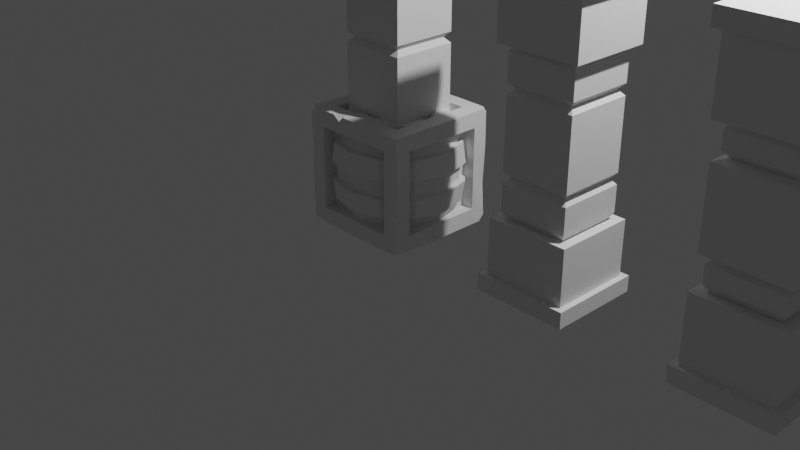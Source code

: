 # Source: 2-3._Creating_Pillars.blend  (saved by Blender 3.2.14; exported with 4.5.12 LTS)
import bpy
from mathutils import Matrix  # noqa: F401  (used for matrix-valued properties, if any)

bpy.ops.wm.read_factory_settings(use_empty=True)
scene = bpy.context.scene
scene.name = 'Scene'

# ---- collections
col_collection = bpy.data.collections.new('Collection'); scene.collection.children.link(col_collection)

# ---- world
world_world = bpy.data.worlds.new('World'); scene.world = world_world
world_world.use_nodes = True; world_world.node_tree.nodes.clear()
_N = world_world.node_tree.nodes; _L = world_world.node_tree.links
n0 = _N.new('ShaderNodeOutputWorld'); n0.name = 'World Output'; n0.location = (300, 300)
n1 = _N.new('ShaderNodeBackground'); n1.name = 'Background'; n1.location = (10, 300)
n1.inputs[0].default_value = (0.05088, 0.05088, 0.05088, 1.0)
_L.new(n1.outputs[0], n0.inputs[0])
n0.is_active_output = True
world_world.color = (0.05088, 0.05088, 0.05088)
world_world.use_sun_shadow = False
world_world.sun_shadow_jitter_overblur = 0.0

# ---- cameras
cam_camera = bpy.data.cameras.new('Camera')
cam_camera.clip_end = 100.0
cam_camera.ortho_scale = 7.314

# ---- lights
light_light = bpy.data.lights.new('Light', 'POINT')
light_light.transmission_factor = 0.0
light_light.energy = 1000.0
light_light.shadow_soft_size = 0.1
light_light.shadow_maximum_resolution = 0.006
light_light.use_absolute_resolution = True

# ---- meshes
me_cylinder = bpy.data.meshes.new('Cylinder')
me_cylinder.from_pydata([(1.776e-09, 0.3849, -0.6), (0.184, 0.3346, -0.5868), (0.1924, 0.3333, 0.6), (0.3333, 0.1924, -0.6), (0.3333, 0.1924, 0.6), (0.3896, -0.001162, -0.6084), (0.3333, -0.1924, -0.6), (0.3373, -0.1932, 0.5869), (0.1924, -0.3333, -0.6), (0.1924, -0.3333, 0.6), (-3.838e-08, -0.3849, 0.6), (-0.1924, -0.3333, -0.6), (-0.3333, -0.1924, -0.6), (-0.3333, -0.1924, 0.6), (-0.3849, 5.962e-09, -0.6), (-0.3849, 5.962e-09, 0.6), (-0.3367, 0.1905, 0.6096), (-0.1924, 0.3333, -0.6), (-0.1924, 0.3333, 0.6), (-0.3217, -0.5576, 0.2935), (-0.3365, -0.5829, 0.09451), (-0.3267, -0.5788, -0.09658), (-0.3205, -0.5552, -0.3017), (-0.5552, -0.3205, 0.3017), (-0.5829, -0.3365, 0.09451), (-0.5829, -0.3365, -0.09451), (-0.5552, -0.3205, -0.3017), (-0.6411, 8.581e-09, 0.3017), (-0.673, 9.12e-09, 0.09451), (-0.673, 9.12e-09, -0.09451), (-0.6411, 8.581e-09, -0.3017), (-0.5552, 0.3205, 0.3017), (-0.5829, 0.3365, 0.09451), (-0.5828, 0.3491, -0.0885), (-0.5552, 0.3205, -0.3017), (7.57e-10, 0.673, 0.09451), (2.809e-10, 0.6411, 0.3017), (-0.3205, 0.5552, 0.3017), (-0.3365, 0.5829, 0.09451), (2.809e-10, 0.6411, -0.3017), (-0.0169, 0.6611, -0.1067), (-0.3365, 0.5829, -0.09451), (-0.3205, 0.5552, -0.3017), (1.711e-09, 0.6148, -0.09451), (1.276e-09, 0.5857, -0.3017), (1.276e-09, 0.5857, 0.3017), (1.711e-09, 0.6148, 0.09451), (0.3074, 0.5325, 0.09451), (0.2928, 0.5072, 0.3017), (0.2928, 0.5072, -0.3017), (0.3074, 0.5325, -0.09451), (0.5325, 0.3074, 0.09451), (0.5072, 0.2928, 0.3017), (0.5072, 0.2928, -0.3017), (0.5325, 0.3074, -0.09451), (0.6148, -2.631e-08, 0.09451), (0.5857, -2.517e-08, 0.3017), (0.5857, -2.517e-08, -0.3017), (0.6148, -2.631e-08, -0.09451), (0.5325, -0.3074, 0.09451), (0.5072, -0.2928, 0.3017), (0.5072, -0.2928, -0.3017), (0.5325, -0.3074, -0.09451), (0.3074, -0.5325, 0.09451), (0.2928, -0.5072, 0.3017), (0.2928, -0.5072, -0.3017), (0.3074, -0.5325, -0.09451), (-5.204e-08, -0.6148, 0.09451), (-4.992e-08, -0.5857, 0.3017), (-4.992e-08, -0.5857, -0.3017), (-5.204e-08, -0.6148, -0.09451), (-0.3074, -0.5325, 0.09451), (-0.2928, -0.5072, 0.3017), (-0.2928, -0.5072, -0.3017), (-0.3074, -0.5325, -0.09451), (-0.5325, -0.3074, 0.09451), (-0.5072, -0.2928, 0.3017), (-0.5072, -0.2928, -0.3017), (-0.5325, -0.3074, -0.09451), (-0.6148, 7.902e-09, 0.09451), (-0.5857, 7.409e-09, 0.3017), (-0.5857, 7.409e-09, -0.3017), (-0.6148, 7.902e-09, -0.09451), (-0.5325, 0.3074, 0.09451), (-0.5072, 0.2928, 0.3017), (-0.5072, 0.2928, -0.3017), (-0.5325, 0.3074, -0.09451), (-0.3074, 0.5325, 0.09451), (-0.2928, 0.5072, 0.3017), (-0.2928, 0.5072, -0.3017), (-0.3074, 0.5325, -0.09451), (-0.004312, -0.6406, -0.2899), (-5.808e-08, -0.673, -0.09451), (-5.808e-08, -0.673, 0.09451), (-5.576e-08, -0.6411, 0.3017), (0.3205, -0.5552, -0.3017), (0.3365, -0.5829, -0.09451), (0.3365, -0.5829, 0.09451), (0.3205, -0.5552, 0.3017), (0.5552, -0.3205, -0.3017), (0.5851, -0.3291, -0.1041), (0.5829, -0.3365, 0.09451), (0.558, -0.3219, 0.29), (0.6411, -2.709e-08, -0.3017), (0.673, -2.832e-08, -0.09451), (0.673, -2.832e-08, 0.09451), (0.6411, -2.709e-08, 0.3017), (0.5552, 0.3205, -0.3017), (0.5829, 0.3365, -0.09451), (0.5829, 0.3365, 0.09451), (0.5552, 0.3205, 0.3017), (0.3334, 0.5512, -0.2902), (0.3365, 0.5829, -0.09451), (0.3365, 0.5829, 0.09451), (0.3205, 0.5552, 0.3017), (0.0, 0.5, -0.6), (0.2416, 0.4343, -0.5868), (0.2535, 0.4345, 0.5898), (0.433, 0.25, -0.6), (0.433, 0.25, 0.6), (0.5047, -0.001162, -0.6084), (0.433, -0.25, -0.6), (0.437, -0.2508, 0.5869), (0.25, -0.433, -0.6), (0.25, -0.433, 0.6), (0.001259, -0.5002, 0.5958), (-0.2459, -0.434, -0.6073), (-0.433, -0.25, -0.6), (-0.4352, -0.2496, 0.6071), (-0.5028, 0.008478, -0.5918), (-0.5, 5.962e-09, 0.6), (-0.4364, 0.2481, 0.6096), (-0.25, 0.433, -0.6), (-0.25, 0.433, 0.6), (1.776e-09, 0.3849, -0.5139), (0.1924, 0.3333, -0.5139), (0.1924, 0.3333, 0.5139), (1.776e-09, 0.3849, 0.5139), (0.3333, 0.1924, -0.5139), (0.3333, 0.1924, 0.5139), (0.3849, -1.475e-08, -0.5139), (0.3849, -1.475e-08, 0.5139), (0.3333, -0.1924, -0.5139), (0.3333, -0.1924, 0.5139), (0.1924, -0.3333, -0.5139), (0.1924, -0.3333, 0.5139), (-3.838e-08, -0.3849, -0.5139), (-3.838e-08, -0.3849, 0.5139), (-0.1924, -0.3333, -0.5139), (-0.1924, -0.3333, 0.5139), (-0.3333, -0.1924, -0.5139), (-0.3333, -0.1924, 0.5139), (-0.3849, 5.962e-09, -0.5139), (-0.3849, 5.962e-09, 0.5139), (-0.3333, 0.1924, -0.5139), (-0.3333, 0.1924, 0.5139), (-0.1924, 0.3333, -0.5139), (-0.1924, 0.3333, 0.5139), (0.3679, -0.06882, 0.5953), (0.3664, 0.06898, 0.6), (0.3849, -1.475e-08, 0.531), (0.4815, 0.06898, 0.6), (0.4827, -0.06888, 0.5964), (0.519, -2.259e-08, 0.5337), (-0.214, -0.293, 0.5988), (-0.1089, -0.3557, 0.6), (-0.1665, -0.4554, 0.5986), (-0.2717, -0.3931, 0.6011), (-0.2615, -0.453, 0.5197), (0.04022, 0.3741, 0.6), (-0.04022, 0.3741, 0.6), (1.776e-09, 0.3849, 0.5598), (-0.04022, 0.4892, 0.6), (0.04019, 0.4896, 0.5984), (1.654e-10, 0.5111, 0.5613), (-0.3432, 0.1556, -0.6), (-0.3063, 0.2194, -0.6), (-0.3333, 0.1924, -0.5631), (-0.406, 0.277, -0.6), (-0.4435, 0.2135, -0.5988), (-0.4418, 0.2551, -0.5646), (0.04993, -0.3715, -0.6), (-0.04993, -0.3715, -0.6), (-3.838e-08, -0.3849, -0.5501), (-0.04991, -0.4866, -0.6015), (0.04993, -0.4866, -0.6), (-4.471e-08, -0.5138, -0.552)], [], [(48, 117, 119, 52), (50, 47, 51, 54), (54, 51, 55, 58), (58, 55, 59, 62), (62, 59, 63, 66), (66, 63, 67, 70), (70, 67, 71, 74), (74, 71, 75, 78), (78, 75, 79, 82), (82, 79, 83, 86), (5, 6, 142, 140), (86, 83, 87, 90), (88, 133, 172, 174, 45), (164, 13, 128, 167), (43, 46, 47, 50), (41, 40, 39, 42), (84, 131, 133, 88), (178, 180, 85, 89, 132), (80, 130, 131, 84), (127, 77, 81, 129), (76, 128, 130, 80), (126, 73, 77, 127), (72, 168, 167, 128, 76), (184, 186, 69, 73, 126), (64, 124, 125, 68), (121, 61, 65, 123), (60, 122, 124, 64), (120, 57, 61, 121), (118, 53, 57, 120), (56, 163, 162, 122, 60), (116, 49, 53, 118), (132, 89, 44, 115), (90, 87, 46, 43), (84, 88, 37, 31), (61, 57, 103, 99), (79, 75, 24, 28), (58, 62, 100, 104), (76, 80, 27, 23), (53, 49, 111, 107), (71, 67, 93, 20), (89, 85, 34, 42), (50, 54, 108, 112), (68, 72, 19, 94), (86, 90, 41, 33), (63, 59, 101, 97), (81, 77, 26, 30), (60, 64, 98, 102), (78, 82, 29, 25), (55, 51, 109, 105), (73, 69, 91, 22), (46, 87, 38, 35), (52, 56, 106, 110), (70, 74, 21, 92), (65, 61, 99, 95), (83, 79, 28, 32), (88, 45, 36, 37), (62, 66, 96, 100), (115, 44, 49, 116), (37, 36, 35, 38), (33, 41, 42, 34), (31, 37, 38, 32), (29, 33, 34, 30), (27, 31, 32, 28), (25, 29, 30, 26), (23, 27, 28, 24), (21, 25, 26, 22), (19, 23, 24, 20), (92, 21, 22, 91), (94, 19, 20, 93), (96, 92, 91, 95), (98, 94, 93, 97), (100, 96, 95, 99), (102, 98, 97, 101), (104, 100, 99, 103), (106, 102, 101, 105), (108, 104, 103, 107), (110, 106, 105, 109), (112, 108, 107, 111), (114, 110, 109, 113), (40, 112, 111, 39), (36, 114, 113, 35), (66, 70, 92, 96), (48, 52, 110, 114), (87, 83, 32, 38), (69, 65, 95, 91), (51, 47, 113, 109), (74, 78, 25, 21), (56, 60, 102, 106), (43, 50, 112, 40), (90, 43, 40, 41), (77, 73, 22, 26), (59, 55, 105, 101), (82, 86, 33, 29), (64, 68, 94, 98), (49, 44, 39, 111), (85, 81, 30, 34), (67, 63, 97, 93), (45, 48, 114, 36), (44, 89, 42, 39), (72, 76, 23, 19), (54, 58, 104, 108), (47, 46, 35, 113), (75, 71, 20, 24), (57, 53, 107, 103), (80, 84, 31, 27), (1, 0, 115, 116), (171, 170, 18, 157, 137), (3, 1, 116, 118), (2, 4, 119, 117), (5, 3, 118, 120), (7, 158, 160, 141, 143), (6, 5, 120, 121), (4, 159, 161, 119), (8, 6, 121, 123), (7, 9, 124, 122), (183, 182, 11, 148, 146), (9, 10, 125, 124), (123, 65, 69, 186, 185), (13, 164, 149, 151), (12, 11, 126, 127), (68, 125, 166, 168, 72), (14, 12, 127, 129), (13, 15, 130, 128), (177, 176, 17, 156, 154), (15, 16, 131, 130), (129, 81, 85, 180, 179), (16, 18, 133, 131), (0, 17, 132, 115), (45, 174, 173, 117, 48), (136, 137, 157, 155, 153, 151, 149, 147, 145, 143, 141, 139), (134, 135, 138, 140, 142, 144, 146, 148, 150, 152, 154, 156), (18, 16, 155, 157), (11, 12, 150, 148), (52, 119, 161, 163, 56), (17, 0, 134, 156), (0, 1, 135, 134), (149, 165, 10, 147), (6, 8, 144, 142), (18, 170, 172, 133), (169, 2, 117, 173), (12, 14, 152, 150), (9, 7, 143, 145), (1, 3, 138, 135), (15, 13, 151, 153), (181, 8, 123, 185), (4, 2, 136, 139), (175, 14, 129, 179), (10, 9, 145, 147), (3, 5, 140, 138), (16, 15, 153, 155), (11, 182, 184, 126), (158, 7, 122, 162), (17, 176, 178, 132), (158, 162, 163, 160), (160, 163, 161, 159), (160, 159, 4, 139, 141), (164, 167, 168, 149), (149, 168, 166, 165), (10, 165, 166, 125), (172, 170, 171, 174), (174, 171, 169, 173), (2, 169, 171, 137, 136), (178, 176, 177, 180), (180, 177, 175, 179), (14, 175, 177, 154, 152), (184, 182, 183, 186), (186, 183, 181, 185), (8, 181, 183, 146, 144)])
_uv = me_cylinder.uv_layers.new(name='UVMap')
_uv.uv.foreach_set('vector', [0.9167, 0.8757, 0.9167, 1.0, 0.8333, 1.0, 0.8333, 0.8757, 0.9167, 0.7106, 0.9167, 0.7894, 0.8333, 0.7894, 0.8333, 0.7106, 0.8333, 0.7106, 0.8333, 0.7894, 0.75, 0.7894, 0.75, 0.7106, 0.75, 0.7106, 0.75, 0.7894, 0.6667, 0.7894, 0.6667, 0.7106, 0.6667, 0.7106, 0.6667, 0.7894, 0.5833, 0.7894, 0.5833, 0.7106, 0.5833, 0.7106, 0.5833, 0.7894, 0.5, 0.7894, 0.5, 0.7106, 0.5, 0.7106, 0.5, 0.7894, 0.4167, 0.7894, 0.4167, 0.7106, 0.4167, 0.7106, 0.4167, 0.7894, 0.3333, 0.7894, 0.3333, 0.7106, 0.3333, 0.7106, 0.3333, 0.7894, 0.25, 0.7894, 0.25, 0.7106, 0.25, 0.7106, 0.25, 0.7894, 0.1667, 0.7894, 0.1667, 0.7106, 0.9347, 0.25, 0.91, 0.1576, 0.91, 0.1576, 0.9347, 0.25, 0.1667, 0.7106, 0.1667, 0.7894, 0.08333, 0.7894, 0.08333, 0.7106, 0.08333, 0.8757, 0.08333, 1.0, 0.01341, 1.0, 7.451e-08, 0.9839, 7.451e-08, 0.8757, 0.1283, 0.1194, 0.09002, 0.1576, 0.04215, 0.13, 0.1009, 0.07125, 1.0, 0.7106, 1.0, 0.7894, 0.9167, 0.7894, 0.9167, 0.7106, 0.08333, 0.7106, 7.451e-08, 0.7106, 7.451e-08, 0.6243, 0.08333, 0.6243, 0.1667, 0.8757, 0.1667, 1.0, 0.08333, 1.0, 0.08333, 0.8757, 0.1544, 0.5, 0.1667, 0.5148, 0.1667, 0.6243, 0.08333, 0.6243, 0.08333, 0.5, 0.25, 0.8757, 0.25, 1.0, 0.1667, 1.0, 0.1667, 0.8757, 0.3333, 0.5, 0.3333, 0.6243, 0.25, 0.6243, 0.25, 0.5, 0.3333, 0.8757, 0.3333, 1.0, 0.25, 1.0, 0.25, 0.8757, 0.4167, 0.5, 0.4167, 0.6243, 0.3333, 0.6243, 0.3333, 0.5, 0.4167, 0.8757, 0.4167, 0.9666, 0.3891, 1.0, 0.3333, 1.0, 0.3333, 0.8757, 0.4831, 0.5, 0.5, 0.52, 0.5, 0.6243, 0.4167, 0.6243, 0.4167, 0.5, 0.5833, 0.8757, 0.5833, 1.0, 0.5, 1.0, 0.5, 0.8757, 0.6667, 0.5, 0.6667, 0.6243, 0.5833, 0.6243, 0.5833, 0.5, 0.6667, 0.8757, 0.6667, 1.0, 0.5833, 1.0, 0.5833, 0.8757, 0.75, 0.5, 0.75, 0.6243, 0.6667, 0.6243, 0.6667, 0.5, 0.8333, 0.5, 0.8333, 0.6243, 0.75, 0.6243, 0.75, 0.5, 0.75, 0.8757, 0.75, 0.9724, 0.7271, 1.0, 0.6667, 1.0, 0.6667, 0.8757, 0.9167, 0.5, 0.9167, 0.6243, 0.8333, 0.6243, 0.8333, 0.5, 0.08333, 0.5, 0.08333, 0.6243, 7.451e-08, 0.6243, 7.451e-08, 0.5, 0.08333, 0.7106, 0.08333, 0.7894, 7.451e-08, 0.7894, 7.451e-08, 0.7106, 0.1667, 0.8757, 0.08333, 0.8757, 0.08333, 0.8757, 0.1667, 0.8757, 0.6667, 0.6243, 0.75, 0.6243, 0.75, 0.6243, 0.6667, 0.6243, 0.25, 0.7894, 0.3333, 0.7894, 0.3333, 0.7894, 0.25, 0.7894, 0.75, 0.7106, 0.6667, 0.7106, 0.6667, 0.7106, 0.75, 0.7106, 0.3333, 0.8757, 0.25, 0.8757, 0.25, 0.8757, 0.3333, 0.8757, 0.8333, 0.6243, 0.9167, 0.6243, 0.9167, 0.6243, 0.8333, 0.6243, 0.4167, 0.7894, 0.5, 0.7894, 0.5, 0.7894, 0.4167, 0.7894, 0.08333, 0.6243, 0.1667, 0.6243, 0.1667, 0.6243, 0.08333, 0.6243, 0.9167, 0.7106, 0.8333, 0.7106, 0.8333, 0.7106, 0.9167, 0.7106, 0.5, 0.8757, 0.4167, 0.8757, 0.4167, 0.8757, 0.5, 0.8757, 0.1667, 0.7106, 0.08333, 0.7106, 0.08333, 0.7106, 0.1667, 0.7106, 0.5833, 0.7894, 0.6667, 0.7894, 0.6667, 0.7894, 0.5833, 0.7894, 0.25, 0.6243, 0.3333, 0.6243, 0.3333, 0.6243, 0.25, 0.6243, 0.6667, 0.8757, 0.5833, 0.8757, 0.5833, 0.8757, 0.6667, 0.8757, 0.3333, 0.7106, 0.25, 0.7106, 0.25, 0.7106, 0.3333, 0.7106, 0.75, 0.7894, 0.8333, 0.7894, 0.8333, 0.7894, 0.75, 0.7894, 0.4167, 0.6243, 0.5, 0.6243, 0.5, 0.6243, 0.4167, 0.6243, 7.451e-08, 0.7894, 0.08333, 0.7894, 0.08333, 0.7894, 7.451e-08, 0.7894, 0.8333, 0.8757, 0.75, 0.8757, 0.75, 0.8757, 0.8333, 0.8757, 0.5, 0.7106, 0.4167, 0.7106, 0.4167, 0.7106, 0.5, 0.7106, 0.5833, 0.6243, 0.6667, 0.6243, 0.6667, 0.6243, 0.5833, 0.6243, 0.1667, 0.7894, 0.25, 0.7894, 0.25, 0.7894, 0.1667, 0.7894, 0.08333, 0.8757, 7.451e-08, 0.8757, 7.451e-08, 0.8757, 0.08333, 0.8757, 0.6667, 0.7106, 0.5833, 0.7106, 0.5833, 0.7106, 0.6667, 0.7106, 1.0, 0.5, 1.0, 0.6243, 0.9167, 0.6243, 0.9167, 0.5, 0.08333, 0.8757, 7.451e-08, 0.8757, 7.451e-08, 0.7894, 0.08333, 0.7894, 0.1667, 0.7106, 0.08333, 0.7106, 0.08333, 0.6243, 0.1667, 0.6243, 0.1667, 0.8757, 0.08333, 0.8757, 0.08333, 0.7894, 0.1667, 0.7894, 0.25, 0.7106, 0.1667, 0.7106, 0.1667, 0.6243, 0.25, 0.6243, 0.25, 0.8757, 0.1667, 0.8757, 0.1667, 0.7894, 0.25, 0.7894, 0.3333, 0.7106, 0.25, 0.7106, 0.25, 0.6243, 0.3333, 0.6243, 0.3333, 0.8757, 0.25, 0.8757, 0.25, 0.7894, 0.3333, 0.7894, 0.4167, 0.7106, 0.3333, 0.7106, 0.3333, 0.6243, 0.4167, 0.6243, 0.4167, 0.8757, 0.3333, 0.8757, 0.3333, 0.7894, 0.4167, 0.7894, 0.5, 0.7106, 0.4167, 0.7106, 0.4167, 0.6243, 0.5, 0.6243, 0.5, 0.8757, 0.4167, 0.8757, 0.4167, 0.7894, 0.5, 0.7894, 0.5833, 0.7106, 0.5, 0.7106, 0.5, 0.6243, 0.5833, 0.6243, 0.5833, 0.8757, 0.5, 0.8757, 0.5, 0.7894, 0.5833, 0.7894, 0.6667, 0.7106, 0.5833, 0.7106, 0.5833, 0.6243, 0.6667, 0.6243, 0.6667, 0.8757, 0.5833, 0.8757, 0.5833, 0.7894, 0.6667, 0.7894, 0.75, 0.7106, 0.6667, 0.7106, 0.6667, 0.6243, 0.75, 0.6243, 0.75, 0.8757, 0.6667, 0.8757, 0.6667, 0.7894, 0.75, 0.7894, 0.8333, 0.7106, 0.75, 0.7106, 0.75, 0.6243, 0.8333, 0.6243, 0.8333, 0.8757, 0.75, 0.8757, 0.75, 0.7894, 0.8333, 0.7894, 0.9167, 0.7106, 0.8333, 0.7106, 0.8333, 0.6243, 0.9167, 0.6243, 0.9167, 0.8757, 0.8333, 0.8757, 0.8333, 0.7894, 0.9167, 0.7894, 1.0, 0.7106, 0.9167, 0.7106, 0.9167, 0.6243, 1.0, 0.6243, 1.0, 0.8757, 0.9167, 0.8757, 0.9167, 0.7894, 1.0, 0.7894, 0.5833, 0.7106, 0.5, 0.7106, 0.5, 0.7106, 0.5833, 0.7106, 0.9167, 0.8757, 0.8333, 0.8757, 0.8333, 0.8757, 0.9167, 0.8757, 0.08333, 0.7894, 0.1667, 0.7894, 0.1667, 0.7894, 0.08333, 0.7894, 0.5, 0.6243, 0.5833, 0.6243, 0.5833, 0.6243, 0.5, 0.6243, 0.8333, 0.7894, 0.9167, 0.7894, 0.9167, 0.7894, 0.8333, 0.7894, 0.4167, 0.7106, 0.3333, 0.7106, 0.3333, 0.7106, 0.4167, 0.7106, 0.75, 0.8757, 0.6667, 0.8757, 0.6667, 0.8757, 0.75, 0.8757, 1.0, 0.7106, 0.9167, 0.7106, 0.9167, 0.7106, 1.0, 0.7106, 0.08333, 0.7106, 7.451e-08, 0.7106, 7.451e-08, 0.7106, 0.08333, 0.7106, 0.3333, 0.6243, 0.4167, 0.6243, 0.4167, 0.6243, 0.3333, 0.6243, 0.6667, 0.7894, 0.75, 0.7894, 0.75, 0.7894, 0.6667, 0.7894, 0.25, 0.7106, 0.1667, 0.7106, 0.1667, 0.7106, 0.25, 0.7106, 0.5833, 0.8757, 0.5, 0.8757, 0.5, 0.8757, 0.5833, 0.8757, 0.9167, 0.6243, 1.0, 0.6243, 1.0, 0.6243, 0.9167, 0.6243, 0.1667, 0.6243, 0.25, 0.6243, 0.25, 0.6243, 0.1667, 0.6243, 0.5, 0.7894, 0.5833, 0.7894, 0.5833, 0.7894, 0.5, 0.7894, 1.0, 0.8757, 0.9167, 0.8757, 0.9167, 0.8757, 1.0, 0.8757, 7.451e-08, 0.6243, 0.08333, 0.6243, 0.08333, 0.6243, 7.451e-08, 0.6243, 0.4167, 0.8757, 0.3333, 0.8757, 0.3333, 0.8757, 0.4167, 0.8757, 0.8333, 0.7106, 0.75, 0.7106, 0.75, 0.7106, 0.8333, 0.7106, 0.9167, 0.7894, 1.0, 0.7894, 1.0, 0.7894, 0.9167, 0.7894, 0.3333, 0.7894, 0.4167, 0.7894, 0.4167, 0.7894, 0.3333, 0.7894, 0.75, 0.6243, 0.8333, 0.6243, 0.8333, 0.6243, 0.75, 0.6243, 0.25, 0.8757, 0.1667, 0.8757, 0.1667, 0.8757, 0.25, 0.8757, 0.8424, 0.41, 0.75, 0.4347, 0.75, 0.49, 0.87, 0.4578, 0.25, 0.4347, 0.2307, 0.4296, 0.1576, 0.41, 0.1576, 0.41, 0.25, 0.4347, 0.91, 0.3424, 0.8424, 0.41, 0.87, 0.4578, 0.9578, 0.37, 0.3424, 0.41, 0.41, 0.3424, 0.4578, 0.37, 0.37, 0.4578, 0.9347, 0.25, 0.91, 0.3424, 0.9578, 0.37, 0.99, 0.25, 0.41, 0.1576, 0.4259, 0.2171, 0.4347, 0.25, 0.4347, 0.25, 0.41, 0.1576, 0.91, 0.1576, 0.9347, 0.25, 0.99, 0.25, 0.9578, 0.13, 0.41, 0.3424, 0.4259, 0.2831, 0.4811, 0.2831, 0.4578, 0.37, 0.8424, 0.09002, 0.91, 0.1576, 0.9578, 0.13, 0.87, 0.04215, 0.41, 0.1576, 0.3424, 0.09002, 0.37, 0.04215, 0.4578, 0.13, 0.75, 0.06527, 0.726, 0.07169, 0.6576, 0.09002, 0.6576, 0.09002, 0.75, 0.06527, 0.3424, 0.09002, 0.25, 0.06527, 0.25, 0.01, 0.37, 0.04215, 0.5833, 0.5, 0.5833, 0.6243, 0.5, 0.6243, 0.5, 0.52, 0.5166, 0.5, 0.09002, 0.1576, 0.1283, 0.1194, 0.1576, 0.09002, 0.09002, 0.1576, 0.59, 0.1576, 0.6576, 0.09002, 0.63, 0.04215, 0.5422, 0.13, 0.5, 0.8757, 0.5, 1.0, 0.4444, 1.0, 0.4167, 0.9666, 0.4167, 0.8757, 0.5653, 0.25, 0.59, 0.1576, 0.5422, 0.13, 0.51, 0.25, 0.09002, 0.1576, 0.06527, 0.25, 0.01, 0.25, 0.04215, 0.13, 0.59, 0.3424, 0.603, 0.3553, 0.6576, 0.41, 0.6576, 0.41, 0.59, 0.3424, 0.06527, 0.25, 0.09002, 0.3424, 0.04215, 0.37, 0.01, 0.25, 0.25, 0.5, 0.25, 0.6243, 0.1667, 0.6243, 0.1667, 0.5148, 0.1793, 0.5, 0.09002, 0.3424, 0.1576, 0.41, 0.13, 0.4578, 0.04215, 0.37, 0.75, 0.4347, 0.6576, 0.41, 0.63, 0.4578, 0.75, 0.49, 1.0, 0.8757, 1.0, 0.9839, 0.9868, 1.0, 0.9167, 1.0, 0.9167, 0.8757, 0.3424, 0.41, 0.25, 0.4347, 0.1576, 0.41, 0.09002, 0.3424, 0.06527, 0.25, 0.09002, 0.1576, 0.1576, 0.09002, 0.25, 0.06527, 0.3424, 0.09002, 0.41, 0.1576, 0.4347, 0.25, 0.41, 0.3424, 0.75, 0.4347, 0.8424, 0.41, 0.91, 0.3424, 0.9347, 0.25, 0.91, 0.1576, 0.8424, 0.09002, 0.75, 0.06527, 0.6576, 0.09002, 0.59, 0.1576, 0.5653, 0.25, 0.59, 0.3424, 0.6576, 0.41, 0.1576, 0.41, 0.09002, 0.3424, 0.09002, 0.3424, 0.1576, 0.41, 0.6576, 0.09002, 0.59, 0.1576, 0.59, 0.1576, 0.6576, 0.09002, 0.8333, 0.8757, 0.8333, 1.0, 0.773, 1.0, 0.75, 0.9724, 0.75, 0.8757, 0.6576, 0.41, 0.75, 0.4347, 0.75, 0.4347, 0.6576, 0.41, 0.75, 0.4347, 0.8424, 0.41, 0.8424, 0.41, 0.75, 0.4347, 0.1576, 0.09002, 0.1977, 0.07928, 0.25, 0.06527, 0.25, 0.06527, 0.91, 0.1576, 0.8424, 0.09002, 0.8424, 0.09002, 0.91, 0.1576, 0.1576, 0.41, 0.2307, 0.4296, 0.2307, 0.4848, 0.13, 0.4578, 0.2693, 0.4296, 0.3424, 0.41, 0.37, 0.4578, 0.269, 0.4849, 0.59, 0.1576, 0.5653, 0.25, 0.5653, 0.25, 0.59, 0.1576, 0.3424, 0.09002, 0.41, 0.1576, 0.41, 0.1576, 0.3424, 0.09002, 0.8424, 0.41, 0.91, 0.3424, 0.91, 0.3424, 0.8424, 0.41, 0.06527, 0.25, 0.09002, 0.1576, 0.09002, 0.1576, 0.06527, 0.25, 0.774, 0.07169, 0.8424, 0.09002, 0.87, 0.04215, 0.774, 0.01642, 0.41, 0.3424, 0.3424, 0.41, 0.3424, 0.41, 0.41, 0.3424, 0.5853, 0.3247, 0.5653, 0.25, 0.51, 0.25, 0.5373, 0.3519, 0.25, 0.06527, 0.3424, 0.09002, 0.3424, 0.09002, 0.25, 0.06527, 0.91, 0.3424, 0.9347, 0.25, 0.9347, 0.25, 0.91, 0.3424, 0.09002, 0.3424, 0.06527, 0.25, 0.06527, 0.25, 0.09002, 0.3424, 0.6576, 0.09002, 0.726, 0.07169, 0.7256, 0.01652, 0.63, 0.04215, 0.4259, 0.2171, 0.41, 0.1576, 0.4578, 0.13, 0.4812, 0.217, 0.6576, 0.41, 0.603, 0.3553, 0.5551, 0.383, 0.63, 0.4578, 0.4259, 0.2171, 0.4812, 0.217, 0.4986, 0.249, 0.4461, 0.2586, 0.4461, 0.2586, 0.4986, 0.249, 0.4811, 0.2831, 0.4259, 0.2831, 0.4347, 0.25, 0.4259, 0.2831, 0.41, 0.3424, 0.41, 0.3424, 0.4347, 0.25, 0.1283, 0.1194, 0.1009, 0.07125, 0.1253, 0.03304, 0.1411, 0.08254, 0.1411, 0.08254, 0.1253, 0.03304, 0.1699, 0.03147, 0.1977, 0.07928, 0.25, 0.06527, 0.1977, 0.07928, 0.1699, 0.03147, 0.25, 0.01, 0.2307, 0.4848, 0.2307, 0.4296, 0.2477, 0.4369, 0.2502, 0.4953, 0.2502, 0.4953, 0.2477, 0.4369, 0.2693, 0.4296, 0.269, 0.4849, 0.3424, 0.41, 0.2693, 0.4296, 0.25, 0.4347, 0.25, 0.4347, 0.3424, 0.41, 0.5551, 0.383, 0.603, 0.3553, 0.5897, 0.3451, 0.5422, 0.37, 0.5422, 0.37, 0.5897, 0.3451, 0.5853, 0.3247, 0.5373, 0.3519, 0.5653, 0.25, 0.5853, 0.3247, 0.59, 0.3424, 0.59, 0.3424, 0.5653, 0.25, 0.7256, 0.01652, 0.726, 0.07169, 0.742, 0.05878, 0.75, 0.01, 0.75, 0.01, 0.742, 0.05878, 0.774, 0.07169, 0.774, 0.01642, 0.8424, 0.09002, 0.774, 0.07169, 0.75, 0.06527, 0.75, 0.06527, 0.8424, 0.09002])
me_cylinder.update()
me_cube = bpy.data.meshes.new('Cube')
me_cube.from_pydata([(-0.6, -0.4306, -0.4306), (-0.6, -0.4306, 0.4306), (-0.6, 0.4306, 0.4306), (-0.6, 0.4306, -0.4306), (-0.4306, 0.6, -0.4306), (-0.4306, 0.6, 0.4306), (0.4306, 0.6, 0.4306), (0.4306, 0.6, -0.4306), (0.6, 0.4306, -0.4306), (0.6, 0.4306, 0.4306), (0.6, -0.4306, 0.4306), (0.6, -0.4306, -0.4306), (0.4306, -0.6, -0.4306), (0.4306, -0.6, 0.4306), (-0.4284, -0.5975, 0.4272), (-0.4306, -0.6, -0.4306), (-0.4306, 0.4306, -0.6), (0.4306, 0.4306, -0.6), (0.4306, -0.4306, -0.6), (-0.4306, -0.4306, -0.6), (0.4306, 0.4306, 0.6), (-0.4306, 0.4306, 0.6), (-0.4306, -0.4306, 0.6), (0.4306, -0.4306, 0.6), (-0.4688, -0.4306, -0.4306), (-0.4688, -0.4306, 0.4306), (-0.4688, 0.4306, -0.4306), (-0.4688, 0.4306, 0.4306), (-0.4306, 0.4688, 0.4306), (-0.4306, 0.4688, -0.4306), (0.4306, 0.4688, -0.4306), (0.4306, 0.4688, 0.4306), (0.4688, 0.4306, 0.4306), (0.4688, 0.4306, -0.4306), (0.4688, -0.4306, -0.4306), (0.4688, -0.4306, 0.4306), (0.4306, -0.4688, 0.4306), (0.4306, -0.4688, -0.4306), (-0.4306, -0.4688, -0.4306), (-0.4306, -0.4688, 0.4306), (0.4306, 0.4306, -0.4688), (-0.4306, 0.4306, -0.4688), (-0.4306, -0.4306, -0.4688), (0.4306, -0.4306, -0.4688), (-0.4306, 0.4306, 0.4688), (0.4306, 0.4306, 0.4688), (0.4306, -0.4306, 0.4688), (-0.4306, -0.4306, 0.4688), (-0.6, 0.2, -0.6), (-0.6, -0.2, -0.6), (-0.605, -0.2015, 0.5861), (-0.6, 0.2, 0.6), (0.6, -0.2, -0.6), (0.6, 0.2, -0.6), (0.6, -0.2, 0.6), (-0.6, 0.1435, -0.4306), (-0.6, -0.1435, -0.4306), (-0.6, -0.1435, 0.4306), (-0.6, 0.1435, 0.4306), (0.6, -0.1435, -0.4306), (0.6, 0.1435, -0.4306), (0.6, 0.1435, 0.4306), (0.6, -0.1435, 0.4306), (-0.4306, 0.1435, -0.6), (-0.4306, -0.1435, -0.6), (0.4306, -0.1435, -0.6), (0.4306, 0.1435, -0.6), (0.4306, 0.1435, 0.6), (0.4306, -0.1435, 0.6), (-0.4356, -0.1451, 0.5861), (-0.4306, 0.1435, 0.6), (0.2, 0.6, -0.6), (-0.2, 0.6, -0.6), (-0.2033, 0.5989, 0.5882), (0.2, 0.6, 0.6), (-0.2, -0.6, -0.6), (0.2, -0.6, 0.6), (0.1435, 0.6, -0.4306), (-0.1435, 0.6, -0.4306), (-0.1435, 0.6, 0.4306), (0.1435, 0.6, 0.4306), (-0.1435, -0.6, -0.4306), (0.1435, -0.6, -0.4306), (0.1435, -0.6, 0.4306), (-0.1435, -0.6, 0.4306), (0.1435, 0.4306, -0.6), (-0.1435, 0.4306, -0.6), (-0.1439, -0.4216, -0.5988), (0.1435, -0.4306, -0.6), (-0.1433, 0.4275, 0.6), (0.1435, 0.4306, 0.6), (0.1435, -0.4306, 0.6), (-0.1435, -0.4306, 0.6), (0.1435, 0.4306, -0.4688), (-0.1435, 0.4306, -0.4688), (-0.1439, -0.4216, -0.4676), (0.1435, -0.4306, -0.4688), (-0.1433, 0.4275, 0.4688), (0.1435, 0.4306, 0.4688), (0.1435, -0.4306, 0.4688), (-0.1435, -0.4306, 0.4688), (-0.4688, 0.1004, -0.4306), (-0.4688, 0.1867, -0.4306), (-0.5119, 0.1435, -0.4306), (-0.447, 0.1435, -0.4306), (-0.4688, -0.1867, -0.4306), (-0.4688, -0.1004, -0.4306), (-0.5119, -0.1435, -0.4306), (-0.447, -0.1435, -0.4306), (-0.4688, -0.1004, 0.4306), (-0.4688, -0.1867, 0.4306), (-0.5119, -0.1435, 0.4306), (-0.447, -0.1435, 0.4306), (-0.4688, 0.1867, 0.4306), (-0.4688, 0.1004, 0.4306), (-0.5119, 0.1435, 0.4306), (-0.447, 0.1435, 0.4306), (0.4688, -0.1004, -0.4306), (0.4688, -0.1867, -0.4306), (0.5119, -0.1435, -0.4306), (0.447, -0.1435, -0.4306), (0.4688, 0.1867, -0.4306), (0.4688, 0.1004, -0.4306), (0.5119, 0.1435, -0.4306), (0.447, 0.1435, -0.4306), (0.4688, 0.1004, 0.4306), (0.4688, 0.1867, 0.4306), (0.5119, 0.1435, 0.4306), (0.447, 0.1435, 0.4306), (0.4688, -0.1867, 0.4306), (0.4688, -0.1004, 0.4306), (0.5119, -0.1435, 0.4306), (0.447, -0.1435, 0.4306), (-0.4306, 0.1867, -0.4688), (-0.4306, 0.1004, -0.4688), (-0.4306, 0.1435, -0.5119), (-0.4306, 0.1435, -0.4563), (-0.4306, -0.1004, -0.4688), (-0.4306, -0.1867, -0.4688), (-0.4306, -0.1435, -0.5119), (-0.4306, -0.1435, -0.4563), (0.4306, -0.1867, -0.4688), (0.4306, -0.1004, -0.4688), (0.4306, -0.1435, -0.5119), (0.4306, -0.1435, -0.4563), (0.4306, 0.1004, -0.4688), (0.4306, 0.1867, -0.4688), (0.4306, 0.1435, -0.5119), (0.4306, 0.1435, -0.4563), (0.4306, 0.1867, 0.4688), (0.4306, 0.1004, 0.4688), (0.4306, 0.1435, 0.5119), (0.4306, 0.1435, 0.4563), (0.4306, -0.1004, 0.4688), (0.4306, -0.1867, 0.4688), (0.4306, -0.1435, 0.5119), (0.4306, -0.1435, 0.4563), (-0.4306, -0.1867, 0.4688), (-0.4306, -0.1004, 0.4688), (-0.4306, -0.1435, 0.5119), (-0.4306, -0.1435, 0.4563), (-0.4306, 0.1004, 0.4688), (-0.4306, 0.1867, 0.4688), (-0.4306, 0.1435, 0.5119), (-0.4306, 0.1435, 0.4563), (0.1004, 0.4688, -0.4306), (0.1867, 0.4688, -0.4306), (0.1435, 0.5119, -0.4306), (0.1435, 0.4445, -0.4306), (-0.1867, 0.4688, -0.4306), (-0.1004, 0.4688, -0.4306), (-0.1435, 0.5119, -0.4306), (-0.1435, 0.4445, -0.4306), (-0.1004, 0.4688, 0.4306), (-0.1867, 0.4688, 0.4306), (-0.1435, 0.5119, 0.4306), (-0.1435, 0.4445, 0.4306), (0.1867, 0.4688, 0.4306), (0.1004, 0.4688, 0.4306), (0.1435, 0.5119, 0.4306), (0.1435, 0.4445, 0.4306), (-0.1004, -0.4688, -0.4306), (-0.1867, -0.4688, -0.4306), (-0.1435, -0.5119, -0.4306), (-0.1435, -0.4445, -0.4306), (0.1867, -0.4688, -0.4306), (0.1004, -0.4688, -0.4306), (0.1435, -0.5119, -0.4306), (0.1435, -0.4445, -0.4306), (0.1004, -0.4688, 0.4306), (0.1867, -0.4688, 0.4306), (0.1435, -0.5119, 0.4306), (0.1435, -0.4445, 0.4306), (-0.1867, -0.4688, 0.4306), (-0.1004, -0.4688, 0.4306), (-0.1435, -0.5119, 0.4306), (-0.1435, -0.4445, 0.4306), (-0.1435, 0.1004, 0.4688), (-0.1435, 0.1867, 0.4688), (-0.1435, 0.1435, 0.4563), (0.1435, 0.1867, 0.4688), (0.1435, 0.1004, 0.4688), (0.1435, 0.1435, 0.4563), (-0.1236, -0.2009, 0.4651), (-0.1236, -0.1146, 0.4651), (-0.1236, -0.1577, 0.4526), (0.1435, -0.1004, 0.4688), (0.1435, -0.1867, 0.4688), (0.1435, -0.1435, 0.4563), (0.127, 0.08148, -0.4738), (0.127, 0.1678, -0.4738), (0.127, 0.1246, -0.4614), (-0.1435, 0.1867, -0.4688), (-0.1435, 0.1004, -0.4688), (-0.1435, 0.1435, -0.4563), (0.1435, -0.1867, -0.4688), (0.1435, -0.1004, -0.4688), (0.1435, -0.1435, -0.4563), (-0.156, -0.0949, -0.468), (-0.156, -0.1812, -0.468), (-0.156, -0.138, -0.4555), (-0.6, -0.6, -0.2), (-0.5941, -0.5962, 0.2), (-0.6, 0.6, 0.2), (0.5962, 0.5947, 0.198), (0.5845, 0.5865, -0.1975), (0.6, -0.6, 0.2), (-0.6, -0.4306, -0.1435), (-0.5941, -0.4268, 0.1435), (-0.6, 0.4306, 0.1435), (-0.6, 0.4306, -0.1435), (-0.4306, 0.6, 0.1435), (-0.4306, 0.6, -0.1435), (0.4306, 0.6, 0.1435), (0.4215, 0.5999, -0.1435), (0.6, 0.4306, 0.1435), (0.6, 0.4306, -0.1435), (0.6, -0.4306, 0.1435), (0.6, -0.4306, -0.1435), (0.4306, -0.6, 0.1435), (0.4306, -0.6, -0.1435), (-0.4306, -0.6, -0.1435), (-0.4306, -0.6, 0.1435), (-0.4688, -0.4306, -0.1435), (-0.4718, -0.4323, 0.1435), (-0.4688, 0.4306, 0.1435), (-0.4688, 0.4306, -0.1435), (-0.4306, 0.4688, 0.1435), (-0.4306, 0.4688, -0.1435), (0.4306, 0.4688, 0.1435), (0.4215, 0.4687, -0.1435), (0.482, 0.4415, 0.1435), (0.4688, 0.4306, -0.1435), (0.4688, -0.4306, 0.1435), (0.4688, -0.4306, -0.1435), (0.4306, -0.4688, 0.1435), (0.4306, -0.4688, -0.1435), (-0.4306, -0.4688, -0.1435), (-0.4254, -0.4645, 0.1435), (0.4688, 0.1004, 0.1435), (0.4734, 0.1026, -0.1556), (0.4516, 0.1457, -0.1556), (0.447, 0.1435, 0.1435), (0.4734, 0.1888, -0.1556), (0.4688, 0.1867, 0.1435), (0.47, -0.1775, 0.1464), (0.4688, -0.1867, -0.1435), (0.447, -0.1435, -0.1435), (0.4482, -0.1343, 0.1464), (0.4688, -0.1004, -0.1435), (0.47, -0.09119, 0.1464), (-0.4647, -0.08846, 0.1435), (-0.4688, -0.1004, -0.1435), (-0.447, -0.1435, -0.1435), (-0.4429, -0.1316, 0.1435), (-0.4688, -0.1867, -0.1435), (-0.4647, -0.1747, 0.1435), (-0.4688, 0.1867, 0.1435), (-0.4677, 0.1742, -0.1404), (-0.446, 0.131, -0.1404), (-0.447, 0.1435, 0.1435), (-0.4677, 0.0879, -0.1404), (-0.4688, 0.1004, 0.1435), (0.09419, -0.4677, 0.1435), (0.1004, -0.4688, -0.1435), (0.1435, -0.4445, -0.1435), (0.1373, -0.4433, 0.1435), (0.1867, -0.4688, -0.1435), (0.1805, -0.4677, 0.1435), (-0.1867, -0.4688, 0.1435), (-0.1745, -0.4712, -0.1404), (-0.1314, -0.4469, -0.1404), (-0.1435, -0.4445, 0.1435), (-0.08824, -0.4712, -0.1404), (-0.1004, -0.4688, 0.1435), (-0.09115, 0.4687, 0.1374), (-0.1004, 0.4688, -0.1435), (-0.1435, 0.4445, -0.1435), (-0.1343, 0.4444, 0.1374), (-0.1867, 0.4688, -0.1435), (-0.1774, 0.4687, 0.1374), (0.1867, 0.4688, 0.1435), (0.1805, 0.4684, -0.1589), (0.1374, 0.4441, -0.1589), (0.1435, 0.4445, 0.1435), (0.09423, 0.4684, -0.1589), (0.1004, 0.4688, 0.1435), (0.5655, 0.5636, 0.5976), (0.5946, 0.5515, 0.5963), (0.5953, 0.5638, 0.568), (0.5945, 0.5923, 0.5566), (0.5659, 0.5934, 0.5682), (0.5538, 0.5928, 0.5973), (-0.5575, -0.5994, 0.5572), (-0.5397, -0.6, 0.6), (-0.5573, -0.5573, 0.6), (-0.6008, -0.5397, 0.5979), (-0.6, -0.5573, 0.5573), (-0.5991, -0.5994, 0.5397), (0.6, 0.5573, -0.5573), (0.6, 0.5397, -0.6), (0.5573, 0.5573, -0.6), (0.5397, 0.6, -0.6), (0.5573, 0.6, -0.5573), (0.5977, 0.598, -0.5397), (-0.5708, -0.5759, -0.5887), (-0.5622, -0.5965, -0.588), (-0.5703, -0.5967, -0.5673), (-0.5911, -0.5965, -0.5589), (-0.5916, -0.5757, -0.5677), (-0.5911, -0.568, -0.588), (-0.58, 0.58, 0.6), (-0.5718, 0.5999, 0.5992), (-0.58, 0.6, 0.58), (-0.6, 0.6, 0.5718), (-0.6, 0.58, 0.58), (-0.6, 0.5718, 0.6), (0.5816, -0.5781, 0.5925), (0.5736, -0.5979, 0.5921), (0.5812, -0.598, 0.5722), (0.6016, -0.5979, 0.5633), (0.6016, -0.5774, 0.5719), (0.6016, -0.5696, 0.5921), (-0.5776, 0.6, -0.5776), (-0.5683, 0.6, -0.6), (-0.5776, 0.5776, -0.6), (-0.6, 0.5683, -0.6), (-0.6, 0.5776, -0.5776), (-0.6, 0.6, -0.5683), (0.5643, -0.6019, -0.5683), (0.5547, -0.602, -0.5918), (0.5651, -0.5788, -0.5923), (0.5875, -0.5706, -0.5917), (0.5882, -0.5791, -0.5694), (0.5875, -0.602, -0.5594), (-0.1307, -0.6, 0.6), (-0.1781, -0.5342, 0.6), (-0.2693, -0.6, 0.6), (-0.1781, -0.6, 0.5342), (0.5982, 0.1865, 0.5572), (0.5974, 0.2328, 0.591), (0.5644, 0.187, 0.5923), (0.5979, 0.1627, 0.5912), (0.1649, -0.6, -0.6), (0.1889, -0.5667, -0.6), (0.2351, -0.6002, -0.5992), (0.1889, -0.6, -0.5667), (-0.6, 0.6, -0.1649), (-0.5667, 0.6, -0.1889), (-0.6, 0.6, -0.2351), (-0.6, 0.5667, -0.1889), (0.6, -0.6, -0.1649), (0.5667, -0.6, -0.1889), (0.5988, -0.6002, -0.235), (0.6, -0.5667, -0.1889)], [], [(9, 61, 127, 126, 32), (11, 59, 119, 118, 34), (239, 13, 36, 255), (5, 79, 175, 174, 28), (235, 9, 32, 251), (1, 57, 111, 110, 25), (356, 355, 76, 91, 92), (223, 334, 333, 5, 231), (72, 344, 343, 4, 78), (221, 328, 327, 15, 241), (73, 332, 331, 21, 89), (224, 310, 309, 9, 235), (53, 320, 319, 8, 60), (48, 346, 345, 16, 63), (75, 363, 366, 82, 81), (226, 340, 339, 13, 239), (364, 363, 75, 87, 88), (71, 322, 321, 17, 85), (76, 338, 337, 23, 91), (50, 316, 315, 22, 69), (75, 326, 325, 19, 87), (52, 352, 351, 18, 65), (323, 322, 71, 77, 7), (353, 352, 52, 59, 11), (327, 326, 75, 81, 15), (347, 346, 48, 55, 3), (333, 332, 73, 79, 5), (317, 316, 50, 57, 1), (339, 338, 76, 83, 13), (361, 360, 308, 307, 20, 67), (55, 56, 107, 106, 101, 103), (77, 78, 171, 170, 165, 167), (59, 60, 123, 122, 117, 119), (255, 36, 190, 288), (66, 65, 143, 142, 145, 147), (70, 69, 159, 158, 161, 163), (85, 17, 40, 93), (15, 81, 183, 182, 38), (13, 83, 191, 190, 36), (89, 21, 44, 97), (230, 3, 26, 246), (41, 94, 212, 133), (134, 213, 218, 137), (234, 7, 30, 250), (98, 97, 198, 200), (150, 201, 206, 153), (238, 11, 34, 254), (209, 145, 142, 216), (241, 15, 38, 257), (197, 161, 158, 204), (87, 19, 42, 95), (91, 23, 46, 99), (228, 1, 25, 244), (231, 5, 28, 247), (7, 77, 167, 166, 30), (97, 44, 162, 198), (45, 98, 200, 149), (93, 40, 146, 210), (69, 22, 47, 157, 159), (67, 20, 45, 149, 151), (65, 18, 43, 141, 143), (63, 16, 41, 133, 135), (61, 62, 131, 130, 125, 127), (62, 10, 35, 129, 131), (21, 70, 163, 162, 44), (203, 157, 47, 100), (17, 66, 147, 146, 40), (215, 141, 43, 96), (60, 8, 33, 121, 123), (265, 129, 35, 253), (56, 0, 24, 105, 107), (277, 113, 27, 245), (54, 342, 341, 10, 62), (309, 308, 360, 359, 61, 9), (51, 336, 335, 2, 58), (51, 50, 69, 70), (49, 330, 329, 0, 56), (49, 48, 63, 64), (225, 324, 323, 7, 234), (53, 52, 65, 66), (52, 53, 60, 59), (311, 310, 224, 233, 6), (54, 362, 361, 67, 68), (371, 372, 374), (48, 49, 56, 55), (319, 324, 225, 236, 8), (50, 51, 58, 57), (271, 109, 114, 282), (244, 25, 110, 276), (57, 58, 115, 114, 109, 111), (58, 2, 27, 113, 115), (259, 125, 130, 270), (251, 32, 126, 264), (138, 219, 95, 42), (219, 215, 96, 95), (64, 63, 135, 134, 137, 139), (213, 209, 216, 218), (154, 207, 99, 46), (207, 203, 100, 99), (68, 67, 151, 150, 153, 155), (201, 197, 204, 206), (22, 92, 100, 47), (92, 91, 99, 100), (18, 88, 96, 43), (88, 87, 95, 96), (83, 84, 195, 194, 189, 191), (84, 14, 39, 193, 195), (20, 90, 98, 45), (90, 89, 97, 98), (283, 189, 194, 294), (289, 193, 39, 258), (79, 80, 179, 178, 173, 175), (80, 6, 31, 177, 179), (16, 86, 94, 41), (86, 85, 93, 94), (23, 68, 155, 154, 46), (94, 93, 210, 212), (19, 64, 139, 138, 42), (82, 12, 37, 185, 187), (81, 82, 187, 186, 181, 183), (78, 4, 29, 169, 171), (301, 177, 31, 249), (222, 318, 317, 1, 228), (315, 314, 357, 356, 92, 22), (74, 312, 311, 6, 80), (74, 73, 89, 90), (372, 371, 226, 239, 240), (351, 350, 365, 364, 88, 18), (368, 367, 223, 231, 232), (72, 71, 85, 86), (329, 328, 221, 227, 0), (366, 365, 350, 349, 12, 82), (341, 340, 226, 237, 10), (358, 357, 314, 313, 14, 84), (71, 72, 78, 77), (335, 334, 223, 229, 2), (73, 74, 80, 79), (295, 173, 178, 306), (247, 28, 174, 300), (101, 104, 103), (104, 102, 103), (105, 108, 107), (108, 106, 107), (109, 112, 111), (112, 110, 111), (113, 116, 115), (116, 114, 115), (117, 120, 119), (120, 118, 119), (121, 124, 123), (124, 122, 123), (125, 128, 127), (128, 126, 127), (129, 132, 131), (132, 130, 131), (133, 136, 135), (136, 134, 135), (137, 140, 139), (140, 138, 139), (141, 144, 143), (144, 142, 143), (145, 148, 147), (148, 146, 147), (149, 152, 151), (152, 150, 151), (153, 156, 155), (156, 154, 155), (157, 160, 159), (160, 158, 159), (161, 164, 163), (164, 162, 163), (165, 168, 167), (168, 166, 167), (169, 172, 171), (172, 170, 171), (173, 176, 175), (176, 174, 175), (177, 180, 179), (180, 178, 179), (181, 184, 183), (184, 182, 183), (185, 188, 187), (188, 186, 187), (189, 192, 191), (192, 190, 191), (193, 196, 195), (196, 194, 195), (201, 150, 152, 202), (202, 152, 149, 200), (207, 154, 156, 208), (208, 156, 153, 206), (213, 134, 136, 214), (214, 136, 133, 212), (219, 138, 140, 220), (220, 140, 137, 218), (260, 122, 124, 261), (261, 124, 121, 263), (266, 118, 120, 267), (267, 120, 117, 269), (272, 106, 108, 273), (273, 108, 105, 275), (278, 102, 104, 279), (279, 104, 101, 281), (161, 197, 199, 164), (164, 199, 198, 162), (197, 201, 202, 199), (199, 202, 200, 198), (157, 203, 205, 160), (160, 205, 204, 158), (203, 207, 208, 205), (205, 208, 206, 204), (145, 209, 211, 148), (148, 211, 210, 146), (209, 213, 214, 211), (211, 214, 212, 210), (141, 215, 217, 144), (144, 217, 216, 142), (215, 219, 220, 217), (217, 220, 218, 216), (284, 186, 188, 285), (285, 188, 185, 287), (290, 182, 184, 291), (291, 184, 181, 293), (296, 170, 172, 297), (297, 172, 169, 299), (302, 166, 168, 303), (303, 168, 165, 305), (3, 55, 103, 102, 26), (180, 304, 306, 178), (304, 303, 305, 306), (177, 301, 304, 180), (301, 302, 303, 304), (176, 298, 300, 174), (298, 297, 299, 300), (173, 295, 298, 176), (295, 296, 297, 298), (196, 292, 294, 194), (292, 291, 293, 294), (193, 289, 292, 196), (289, 290, 291, 292), (192, 286, 288, 190), (286, 285, 287, 288), (189, 283, 286, 192), (283, 284, 285, 286), (116, 280, 282, 114), (280, 279, 281, 282), (113, 277, 280, 116), (277, 278, 279, 280), (112, 274, 276, 110), (274, 273, 275, 276), (109, 271, 274, 112), (271, 272, 273, 274), (132, 268, 270, 130), (268, 267, 269, 270), (129, 265, 268, 132), (265, 266, 267, 268), (128, 262, 264, 126), (262, 261, 263, 264), (125, 259, 262, 128), (259, 260, 261, 262), (29, 248, 299, 169), (248, 247, 300, 299), (170, 296, 305, 165), (296, 295, 306, 305), (166, 302, 250, 30), (302, 301, 249, 250), (182, 290, 257, 38), (290, 289, 258, 257), (186, 284, 293, 181), (284, 283, 294, 293), (33, 252, 263, 121), (252, 251, 264, 263), (122, 260, 269, 117), (260, 259, 270, 269), (24, 243, 275, 105), (243, 244, 276, 275), (106, 272, 281, 101), (272, 271, 282, 281), (102, 278, 246, 26), (278, 277, 245, 246), (118, 266, 254, 34), (266, 265, 253, 254), (4, 232, 248, 29), (232, 231, 247, 248), (0, 227, 243, 24), (227, 228, 244, 243), (14, 242, 258, 39), (242, 241, 257, 258), (10, 237, 253, 35), (237, 238, 254, 253), (6, 233, 249, 31), (233, 234, 250, 249), (2, 229, 245, 27), (229, 230, 246, 245), (37, 256, 287, 185), (256, 255, 288, 287), (355, 356, 358), (222, 221, 241, 242), (223, 367, 370, 230, 229), (349, 354, 373, 372, 240, 12), (374, 373, 354, 353, 11, 238), (321, 320, 53, 66, 17), (225, 224, 235, 236), (224, 225, 234, 233), (345, 344, 72, 86, 16), (343, 348, 369, 368, 232, 4), (337, 342, 54, 68, 23), (370, 369, 348, 347, 3, 230), (331, 336, 51, 70, 21), (221, 222, 228, 227), (8, 236, 252, 33), (236, 235, 251, 252), (12, 240, 256, 37), (240, 239, 255, 256), (307, 308, 309, 310, 311, 312), (307, 312, 74, 90, 20), (313, 314, 315, 316, 317, 318), (319, 320, 321, 322, 323, 324), (313, 318, 222, 242, 14), (325, 326, 327, 328, 329, 330), (331, 332, 333, 334, 335, 336), (337, 338, 339, 340, 341, 342), (325, 330, 49, 64, 19), (343, 344, 345, 346, 347, 348), (349, 350, 351, 352, 353, 354), (226, 371, 374, 238, 237), (356, 357, 358), (76, 355, 358, 84, 83), (359, 360, 361), (364, 365, 366), (368, 369, 370), (372, 373, 374), (359, 362, 54, 62, 61), (363, 364, 366), (367, 368, 370), (362, 359, 361)])
_uv = me_cube.uv_layers.new(name='UVMap')
_uv.uv.foreach_set('vector', [0.5897, 0.5353, 0.5897, 0.5951, 0.5897, 0.5951, 0.5897, 0.5861, 0.5897, 0.5353, 0.4103, 0.7147, 0.4103, 0.6549, 0.4103, 0.6549, 0.4103, 0.6639, 0.4103, 0.7147, 0.5299, 0.7853, 0.5897, 0.7853, 0.5897, 0.7853, 0.5299, 0.7853, 0.5897, 0.2853, 0.5897, 0.3451, 0.5897, 0.3451, 0.5897, 0.3361, 0.5897, 0.2853, 0.5299, 0.5353, 0.5897, 0.5353, 0.5897, 0.5353, 0.5299, 0.5353, 0.5897, 0.0353, 0.5897, 0.0951, 0.5897, 0.0951, 0.5897, 0.08611, 0.5897, 0.0353, 0.7871, 0.7363, 0.7772, 0.75, 0.7083, 0.75, 0.7201, 0.7147, 0.7799, 0.7147, 0.5417, 0.25, 0.6191, 0.25, 0.6208, 0.2542, 0.5897, 0.2853, 0.5299, 0.2853, 0.375, 0.3333, 0.375, 0.2566, 0.3797, 0.2547, 0.4103, 0.2853, 0.4103, 0.3451, 0.4583, 1.0, 0.3811, 1.0, 0.3795, 0.9955, 0.4103, 0.9647, 0.4701, 0.9647, 0.7917, 0.5, 0.8691, 0.5, 0.8708, 0.5042, 0.8397, 0.5353, 0.7799, 0.5353, 0.5417, 0.5, 0.6165, 0.5, 0.6188, 0.5062, 0.5897, 0.5353, 0.5299, 0.5353, 0.375, 0.5833, 0.375, 0.5126, 0.3839, 0.5089, 0.4103, 0.5353, 0.4103, 0.5951, 0.125, 0.5833, 0.125, 0.5066, 0.1297, 0.5047, 0.1603, 0.5353, 0.1603, 0.5951, 0.375, 0.9167, 0.375, 0.8406, 0.3819, 0.8356, 0.4103, 0.8451, 0.4103, 0.9049, 0.5417, 0.75, 0.619, 0.75, 0.6208, 0.7542, 0.5897, 0.7853, 0.5299, 0.7853, 0.2894, 0.7431, 0.2844, 0.75, 0.2083, 0.75, 0.2201, 0.7147, 0.2799, 0.7147, 0.2917, 0.5, 0.3624, 0.5, 0.3661, 0.5089, 0.3397, 0.5353, 0.2799, 0.5353, 0.7083, 0.75, 0.6309, 0.75, 0.6292, 0.7458, 0.6603, 0.7147, 0.7201, 0.7147, 0.875, 0.6667, 0.875, 0.7374, 0.8661, 0.7411, 0.8397, 0.7147, 0.8397, 0.6549, 0.2083, 0.75, 0.131, 0.75, 0.1293, 0.7457, 0.1603, 0.7147, 0.2201, 0.7147, 0.375, 0.6667, 0.375, 0.7434, 0.3702, 0.7452, 0.3397, 0.7147, 0.3397, 0.6549, 0.3839, 0.4911, 0.375, 0.4874, 0.375, 0.4167, 0.4103, 0.4049, 0.4103, 0.4647, 0.3798, 0.7452, 0.375, 0.7434, 0.375, 0.6667, 0.4103, 0.6549, 0.4103, 0.7147, 0.3795, 0.9955, 0.375, 0.994, 0.375, 0.9167, 0.4103, 0.9049, 0.4103, 0.9647, 0.3797, 0.2453, 0.375, 0.2434, 0.375, 0.1667, 0.4103, 0.1549, 0.4103, 0.2147, 0.6208, 0.2542, 0.625, 0.2559, 0.625, 0.3333, 0.5897, 0.3451, 0.5897, 0.2853, 0.6161, 0.00889, 0.625, 0.01261, 0.625, 0.08333, 0.5897, 0.0951, 0.5897, 0.0353, 0.6208, 0.7542, 0.625, 0.7559, 0.625, 0.8333, 0.5897, 0.8451, 0.5897, 0.7853, 0.632, 0.5857, 0.625, 0.5759, 0.625, 0.5086, 0.6312, 0.5062, 0.6603, 0.5353, 0.6603, 0.5951, 0.4103, 0.1549, 0.4103, 0.0951, 0.4103, 0.0951, 0.4103, 0.1041, 0.4103, 0.1459, 0.4103, 0.1549, 0.4103, 0.4049, 0.4103, 0.3451, 0.4103, 0.3451, 0.4103, 0.3541, 0.4103, 0.3959, 0.4103, 0.4049, 0.4103, 0.6549, 0.4103, 0.5951, 0.4103, 0.5951, 0.4103, 0.6041, 0.4103, 0.6459, 0.4103, 0.6549, 0.5299, 0.7853, 0.5897, 0.7853, 0.5897, 0.8361, 0.5299, 0.8361, 0.3397, 0.5951, 0.3397, 0.6549, 0.3397, 0.6549, 0.3397, 0.6459, 0.3397, 0.6041, 0.3397, 0.5951, 0.8397, 0.5951, 0.8397, 0.6549, 0.8397, 0.6549, 0.8397, 0.6459, 0.8397, 0.6041, 0.8397, 0.5951, 0.2799, 0.5353, 0.3397, 0.5353, 0.3397, 0.5353, 0.2799, 0.5353, 0.4103, 0.9647, 0.4103, 0.9049, 0.4103, 0.9049, 0.4103, 0.9139, 0.4103, 0.9647, 0.5897, 0.7853, 0.5897, 0.8451, 0.5897, 0.8451, 0.5897, 0.8361, 0.5897, 0.7853, 0.7799, 0.5353, 0.8397, 0.5353, 0.8397, 0.5353, 0.7799, 0.5353, 0.4701, 0.2147, 0.4103, 0.2147, 0.4103, 0.2147, 0.4701, 0.2147, 0.1603, 0.5353, 0.2201, 0.5353, 0.2201, 0.5861, 0.1603, 0.5861, 0.1603, 0.6041, 0.2201, 0.6041, 0.2201, 0.6459, 0.1603, 0.6459, 0.4701, 0.4647, 0.4103, 0.4647, 0.4103, 0.4647, 0.4701, 0.4647, 0.7201, 0.5353, 0.7799, 0.5353, 0.7799, 0.5861, 0.7201, 0.5861, 0.6603, 0.6041, 0.7201, 0.6041, 0.7201, 0.6459, 0.6603, 0.6459, 0.4701, 0.7147, 0.4103, 0.7147, 0.4103, 0.7147, 0.4701, 0.7147, 0.2799, 0.6041, 0.3397, 0.6041, 0.3397, 0.6459, 0.2799, 0.6459, 0.4701, 0.9647, 0.4103, 0.9647, 0.4103, 0.9647, 0.4701, 0.9647, 0.7799, 0.6041, 0.8397, 0.6041, 0.8397, 0.6459, 0.7799, 0.6459, 0.2201, 0.7147, 0.1603, 0.7147, 0.1603, 0.7147, 0.2201, 0.7147, 0.7201, 0.7147, 0.6603, 0.7147, 0.6603, 0.7147, 0.7201, 0.7147, 0.5299, 0.0353, 0.5897, 0.0353, 0.5897, 0.0353, 0.5299, 0.0353, 0.5299, 0.2853, 0.5897, 0.2853, 0.5897, 0.2853, 0.5299, 0.2853, 0.4103, 0.4647, 0.4103, 0.4049, 0.4103, 0.4049, 0.4103, 0.4139, 0.4103, 0.4647, 0.7799, 0.5353, 0.8397, 0.5353, 0.8397, 0.5861, 0.7799, 0.5861, 0.6603, 0.5353, 0.7201, 0.5353, 0.7201, 0.5861, 0.6603, 0.5861, 0.2799, 0.5353, 0.3397, 0.5353, 0.3397, 0.5861, 0.2799, 0.5861, 0.8397, 0.6549, 0.8397, 0.7147, 0.8397, 0.7147, 0.8397, 0.6639, 0.8397, 0.6549, 0.6603, 0.5951, 0.6603, 0.5353, 0.6603, 0.5353, 0.6603, 0.5861, 0.6603, 0.5951, 0.3397, 0.6549, 0.3397, 0.7147, 0.3397, 0.7147, 0.3397, 0.6639, 0.3397, 0.6549, 0.1603, 0.5951, 0.1603, 0.5353, 0.1603, 0.5353, 0.1603, 0.5861, 0.1603, 0.5951, 0.5897, 0.5951, 0.5897, 0.6549, 0.5897, 0.6549, 0.5897, 0.6459, 0.5897, 0.6041, 0.5897, 0.5951, 0.5897, 0.6549, 0.5897, 0.7147, 0.5897, 0.7147, 0.5897, 0.6639, 0.5897, 0.6549, 0.8397, 0.5353, 0.8397, 0.5951, 0.8397, 0.5951, 0.8397, 0.5861, 0.8397, 0.5353, 0.7799, 0.6639, 0.8397, 0.6639, 0.8397, 0.7147, 0.7799, 0.7147, 0.3397, 0.5353, 0.3397, 0.5951, 0.3397, 0.5951, 0.3397, 0.5861, 0.3397, 0.5353, 0.2799, 0.6639, 0.3397, 0.6639, 0.3397, 0.7147, 0.2799, 0.7147, 0.4103, 0.5951, 0.4103, 0.5353, 0.4103, 0.5353, 0.4103, 0.5861, 0.4103, 0.5951, 0.5299, 0.6639, 0.5897, 0.6639, 0.5897, 0.7147, 0.5299, 0.7147, 0.4103, 0.0951, 0.4103, 0.0353, 0.4103, 0.0353, 0.4103, 0.08611, 0.4103, 0.0951, 0.5299, 0.1639, 0.5897, 0.1639, 0.5897, 0.2147, 0.5299, 0.2147, 0.625, 0.6667, 0.625, 0.7441, 0.6207, 0.7457, 0.5897, 0.7147, 0.5897, 0.6549, 0.6188, 0.5062, 0.625, 0.5086, 0.625, 0.5759, 0.6177, 0.5858, 0.5897, 0.5951, 0.5897, 0.5353, 0.625, 0.1667, 0.625, 0.2441, 0.6208, 0.2458, 0.5897, 0.2147, 0.5897, 0.1549, 0.875, 0.5833, 0.875, 0.6667, 0.8397, 0.6549, 0.8397, 0.5951, 0.375, 0.08333, 0.375, 0.005933, 0.3794, 0.004369, 0.4103, 0.0353, 0.4103, 0.0951, 0.125, 0.6667, 0.125, 0.5833, 0.1603, 0.5951, 0.1603, 0.6549, 0.4583, 0.5, 0.3875, 0.5, 0.3839, 0.4911, 0.4103, 0.4647, 0.4701, 0.4647, 0.375, 0.5833, 0.375, 0.6667, 0.3397, 0.6549, 0.3397, 0.5951, 0.375, 0.6667, 0.375, 0.5833, 0.4103, 0.5951, 0.4103, 0.6549, 0.6189, 0.4939, 0.6165, 0.5, 0.5417, 0.5, 0.5299, 0.4647, 0.5897, 0.4647, 0.625, 0.6667, 0.625, 0.5907, 0.632, 0.5857, 0.6603, 0.5951, 0.6603, 0.6549, 0.4656, 0.75, 0.4606, 0.7569, 0.4606, 0.7431, 0.375, 0.1667, 0.375, 0.08333, 0.4103, 0.0951, 0.4103, 0.1549, 0.3839, 0.5089, 0.3875, 0.5, 0.4583, 0.5, 0.4701, 0.5353, 0.4103, 0.5353, 0.625, 0.08333, 0.625, 0.1667, 0.5897, 0.1549, 0.5897, 0.0951, 0.5299, 0.1041, 0.5897, 0.1041, 0.5897, 0.1459, 0.5299, 0.1459, 0.5299, 0.0353, 0.5897, 0.0353, 0.5897, 0.08611, 0.5299, 0.08611, 0.5897, 0.0951, 0.5897, 0.1549, 0.5897, 0.1549, 0.5897, 0.1459, 0.5897, 0.1041, 0.5897, 0.0951, 0.5897, 0.1549, 0.5897, 0.2147, 0.5897, 0.2147, 0.5897, 0.1639, 0.5897, 0.1549, 0.5299, 0.6041, 0.5897, 0.6041, 0.5897, 0.6459, 0.5299, 0.6459, 0.5299, 0.5353, 0.5897, 0.5353, 0.5897, 0.5861, 0.5299, 0.5861, 0.1603, 0.6639, 0.2201, 0.6639, 0.2201, 0.7147, 0.1603, 0.7147, 0.2201, 0.6639, 0.2799, 0.6639, 0.2799, 0.7147, 0.2201, 0.7147, 0.1603, 0.6549, 0.1603, 0.5951, 0.1603, 0.5951, 0.1603, 0.6041, 0.1603, 0.6459, 0.1603, 0.6549, 0.2201, 0.6041, 0.2799, 0.6041, 0.2799, 0.6459, 0.2201, 0.6459, 0.6603, 0.6639, 0.7201, 0.6639, 0.7201, 0.7147, 0.6603, 0.7147, 0.7201, 0.6639, 0.7799, 0.6639, 0.7799, 0.7147, 0.7201, 0.7147, 0.6603, 0.6549, 0.6603, 0.5951, 0.6603, 0.5951, 0.6603, 0.6041, 0.6603, 0.6459, 0.6603, 0.6549, 0.7201, 0.6041, 0.7799, 0.6041, 0.7799, 0.6459, 0.7201, 0.6459, 0.8397, 0.7147, 0.7799, 0.7147, 0.7799, 0.7147, 0.8397, 0.7147, 0.7799, 0.7147, 0.7201, 0.7147, 0.7201, 0.7147, 0.7799, 0.7147, 0.3397, 0.7147, 0.2799, 0.7147, 0.2799, 0.7147, 0.3397, 0.7147, 0.2799, 0.7147, 0.2201, 0.7147, 0.2201, 0.7147, 0.2799, 0.7147, 0.5897, 0.8451, 0.5897, 0.9049, 0.5897, 0.9049, 0.5897, 0.8959, 0.5897, 0.8541, 0.5897, 0.8451, 0.5897, 0.9049, 0.5897, 0.9647, 0.5897, 0.9647, 0.5897, 0.9139, 0.5897, 0.9049, 0.6603, 0.5353, 0.7201, 0.5353, 0.7201, 0.5353, 0.6603, 0.5353, 0.7201, 0.5353, 0.7799, 0.5353, 0.7799, 0.5353, 0.7201, 0.5353, 0.5299, 0.8541, 0.5897, 0.8541, 0.5897, 0.8959, 0.5299, 0.8959, 0.5299, 0.9139, 0.5897, 0.9139, 0.5897, 0.9647, 0.5299, 0.9647, 0.5897, 0.3451, 0.5897, 0.4049, 0.5897, 0.4049, 0.5897, 0.3959, 0.5897, 0.3541, 0.5897, 0.3451, 0.5897, 0.4049, 0.5897, 0.4647, 0.5897, 0.4647, 0.5897, 0.4139, 0.5897, 0.4049, 0.1603, 0.5353, 0.2201, 0.5353, 0.2201, 0.5353, 0.1603, 0.5353, 0.2201, 0.5353, 0.2799, 0.5353, 0.2799, 0.5353, 0.2201, 0.5353, 0.6603, 0.7147, 0.6603, 0.6549, 0.6603, 0.6549, 0.6603, 0.6639, 0.6603, 0.7147, 0.2201, 0.5353, 0.2799, 0.5353, 0.2799, 0.5861, 0.2201, 0.5861, 0.1603, 0.7147, 0.1603, 0.6549, 0.1603, 0.6549, 0.1603, 0.6639, 0.1603, 0.7147, 0.4103, 0.8451, 0.4103, 0.7853, 0.4103, 0.7853, 0.4103, 0.8361, 0.4103, 0.8451, 0.4103, 0.9049, 0.4103, 0.8451, 0.4103, 0.8451, 0.4103, 0.8541, 0.4103, 0.8959, 0.4103, 0.9049, 0.4103, 0.3451, 0.4103, 0.2853, 0.4103, 0.2853, 0.4103, 0.3361, 0.4103, 0.3451, 0.5299, 0.4139, 0.5897, 0.4139, 0.5897, 0.4647, 0.5299, 0.4647, 0.5417, 0.0, 0.6124, 0.0, 0.6161, 0.00889, 0.5897, 0.0353, 0.5299, 0.0353, 0.8661, 0.7411, 0.8624, 0.75, 0.8061, 0.75, 0.7871, 0.7363, 0.7799, 0.7147, 0.8397, 0.7147, 0.625, 0.4167, 0.625, 0.4915, 0.6189, 0.4939, 0.5897, 0.4647, 0.5897, 0.4049, 0.7083, 0.5, 0.7917, 0.5, 0.7799, 0.5353, 0.7201, 0.5353, 0.4606, 0.7569, 0.4656, 0.75, 0.5417, 0.75, 0.5299, 0.7853, 0.4701, 0.7853, 0.3702, 0.7452, 0.3682, 0.75, 0.2992, 0.75, 0.2894, 0.7431, 0.2799, 0.7147, 0.3397, 0.7147, 0.4606, 0.2569, 0.4656, 0.25, 0.5417, 0.25, 0.5299, 0.2853, 0.4701, 0.2853, 0.2083, 0.5, 0.2917, 0.5, 0.2799, 0.5353, 0.2201, 0.5353, 0.3794, 0.004369, 0.3811, 0.0, 0.4583, 0.0, 0.4701, 0.0353, 0.4103, 0.0353, 0.3819, 0.8356, 0.375, 0.8258, 0.375, 0.7568, 0.38, 0.755, 0.4103, 0.7853, 0.4103, 0.8451, 0.6207, 0.7457, 0.619, 0.75, 0.5417, 0.75, 0.5299, 0.7147, 0.5897, 0.7147, 0.6113, 0.9121, 0.625, 0.9311, 0.625, 0.9874, 0.6163, 0.9913, 0.5897, 0.9647, 0.5897, 0.9049, 0.375, 0.4167, 0.375, 0.3333, 0.4103, 0.3451, 0.4103, 0.4049, 0.6208, 0.2458, 0.6191, 0.25, 0.5417, 0.25, 0.5299, 0.2147, 0.5897, 0.2147, 0.625, 0.3333, 0.625, 0.4167, 0.5897, 0.4049, 0.5897, 0.3451, 0.5299, 0.3541, 0.5897, 0.3541, 0.5897, 0.3959, 0.5299, 0.3959, 0.5299, 0.2853, 0.5897, 0.2853, 0.5897, 0.3361, 0.5299, 0.3361, 0.4103, 0.1459, 0.4103, 0.1549, 0.4103, 0.1549, 0.4103, 0.1549, 0.4103, 0.1639, 0.4103, 0.1549, 0.4103, 0.08611, 0.4103, 0.0951, 0.4103, 0.0951, 0.4103, 0.0951, 0.4103, 0.1041, 0.4103, 0.0951, 0.5897, 0.1041, 0.5897, 0.0951, 0.5897, 0.0951, 0.5897, 0.0951, 0.5897, 0.08611, 0.5897, 0.0951, 0.5897, 0.1639, 0.5897, 0.1549, 0.5897, 0.1549, 0.5897, 0.1549, 0.5897, 0.1459, 0.5897, 0.1549, 0.4103, 0.6459, 0.4103, 0.6549, 0.4103, 0.6549, 0.4103, 0.6549, 0.4103, 0.6639, 0.4103, 0.6549, 0.4103, 0.5861, 0.4103, 0.5951, 0.4103, 0.5951, 0.4103, 0.5951, 0.4103, 0.6041, 0.4103, 0.5951, 0.5897, 0.6041, 0.5897, 0.5951, 0.5897, 0.5951, 0.5897, 0.5951, 0.5897, 0.5861, 0.5897, 0.5951, 0.5897, 0.6639, 0.5897, 0.6549, 0.5897, 0.6549, 0.5897, 0.6549, 0.5897, 0.6459, 0.5897, 0.6549, 0.1603, 0.5861, 0.1603, 0.5951, 0.1603, 0.5951, 0.1603, 0.5951, 0.1603, 0.6041, 0.1603, 0.5951, 0.1603, 0.6459, 0.1603, 0.6549, 0.1603, 0.6549, 0.1603, 0.6549, 0.1603, 0.6639, 0.1603, 0.6549, 0.3397, 0.6639, 0.3397, 0.6549, 0.3397, 0.6549, 0.3397, 0.6549, 0.3397, 0.6459, 0.3397, 0.6549, 0.3397, 0.6041, 0.3397, 0.5951, 0.3397, 0.5951, 0.3397, 0.5951, 0.3397, 0.5861, 0.3397, 0.5951, 0.6603, 0.5861, 0.6603, 0.5951, 0.6603, 0.5951, 0.6603, 0.5951, 0.6603, 0.6041, 0.6603, 0.5951, 0.6603, 0.6459, 0.6603, 0.6549, 0.6603, 0.6549, 0.6603, 0.6549, 0.6603, 0.6639, 0.6603, 0.6549, 0.8397, 0.6639, 0.8397, 0.6549, 0.8397, 0.6549, 0.8397, 0.6549, 0.8397, 0.6459, 0.8397, 0.6549, 0.8397, 0.6041, 0.8397, 0.5951, 0.8397, 0.5951, 0.8397, 0.5951, 0.8397, 0.5861, 0.8397, 0.5951, 0.4103, 0.3959, 0.4103, 0.4049, 0.4103, 0.4049, 0.4103, 0.4049, 0.4103, 0.4139, 0.4103, 0.4049, 0.4103, 0.3361, 0.4103, 0.3451, 0.4103, 0.3451, 0.4103, 0.3451, 0.4103, 0.3541, 0.4103, 0.3451, 0.5897, 0.3541, 0.5897, 0.3451, 0.5897, 0.3451, 0.5897, 0.3451, 0.5897, 0.3361, 0.5897, 0.3451, 0.5897, 0.4139, 0.5897, 0.4049, 0.5897, 0.4049, 0.5897, 0.4049, 0.5897, 0.3959, 0.5897, 0.4049, 0.4103, 0.8959, 0.4103, 0.9049, 0.4103, 0.9049, 0.4103, 0.9049, 0.4103, 0.9139, 0.4103, 0.9049, 0.4103, 0.8361, 0.4103, 0.8451, 0.4103, 0.8451, 0.4103, 0.8451, 0.4103, 0.8541, 0.4103, 0.8451, 0.5897, 0.8541, 0.5897, 0.8451, 0.5897, 0.8451, 0.5897, 0.8451, 0.5897, 0.8361, 0.5897, 0.8451, 0.5897, 0.9139, 0.5897, 0.9049, 0.5897, 0.9049, 0.5897, 0.9049, 0.5897, 0.8959, 0.5897, 0.9049, 0.7201, 0.6041, 0.6603, 0.6041, 0.6603, 0.5951, 0.7201, 0.5951, 0.7201, 0.5951, 0.6603, 0.5951, 0.6603, 0.5861, 0.7201, 0.5861, 0.7201, 0.6639, 0.6603, 0.6639, 0.6603, 0.6549, 0.7201, 0.6549, 0.7201, 0.6549, 0.6603, 0.6549, 0.6603, 0.6459, 0.7201, 0.6459, 0.2201, 0.6041, 0.1603, 0.6041, 0.1603, 0.5951, 0.2201, 0.5951, 0.2201, 0.5951, 0.1603, 0.5951, 0.1603, 0.5861, 0.2201, 0.5861, 0.2201, 0.6639, 0.1603, 0.6639, 0.1603, 0.6549, 0.2201, 0.6549, 0.2201, 0.6549, 0.1603, 0.6549, 0.1603, 0.6459, 0.2201, 0.6459, 0.4701, 0.6041, 0.4103, 0.6041, 0.4103, 0.5951, 0.4701, 0.5951, 0.4701, 0.5951, 0.4103, 0.5951, 0.4103, 0.5861, 0.4701, 0.5861, 0.4701, 0.6639, 0.4103, 0.6639, 0.4103, 0.6549, 0.4701, 0.6549, 0.4701, 0.6549, 0.4103, 0.6549, 0.4103, 0.6459, 0.4701, 0.6459, 0.4701, 0.1041, 0.4103, 0.1041, 0.4103, 0.0951, 0.4701, 0.0951, 0.4701, 0.0951, 0.4103, 0.0951, 0.4103, 0.08611, 0.4701, 0.08611, 0.4701, 0.1639, 0.4103, 0.1639, 0.4103, 0.1549, 0.4701, 0.1549, 0.4701, 0.1549, 0.4103, 0.1549, 0.4103, 0.1459, 0.4701, 0.1459, 0.8397, 0.6041, 0.7799, 0.6041, 0.7799, 0.5951, 0.8397, 0.5951, 0.8397, 0.5951, 0.7799, 0.5951, 0.7799, 0.5861, 0.8397, 0.5861, 0.7799, 0.6041, 0.7201, 0.6041, 0.7201, 0.5951, 0.7799, 0.5951, 0.7799, 0.5951, 0.7201, 0.5951, 0.7201, 0.5861, 0.7799, 0.5861, 0.8397, 0.6639, 0.7799, 0.6639, 0.7799, 0.6549, 0.8397, 0.6549, 0.8397, 0.6549, 0.7799, 0.6549, 0.7799, 0.6459, 0.8397, 0.6459, 0.7799, 0.6639, 0.7201, 0.6639, 0.7201, 0.6549, 0.7799, 0.6549, 0.7799, 0.6549, 0.7201, 0.6549, 0.7201, 0.6459, 0.7799, 0.6459, 0.3397, 0.6041, 0.2799, 0.6041, 0.2799, 0.5951, 0.3397, 0.5951, 0.3397, 0.5951, 0.2799, 0.5951, 0.2799, 0.5861, 0.3397, 0.5861, 0.2799, 0.6041, 0.2201, 0.6041, 0.2201, 0.5951, 0.2799, 0.5951, 0.2799, 0.5951, 0.2201, 0.5951, 0.2201, 0.5861, 0.2799, 0.5861, 0.3397, 0.6639, 0.2799, 0.6639, 0.2799, 0.6549, 0.3397, 0.6549, 0.3397, 0.6549, 0.2799, 0.6549, 0.2799, 0.6459, 0.3397, 0.6459, 0.2799, 0.6639, 0.2201, 0.6639, 0.2201, 0.6549, 0.2799, 0.6549, 0.2799, 0.6549, 0.2201, 0.6549, 0.2201, 0.6459, 0.2799, 0.6459, 0.4701, 0.8541, 0.4103, 0.8541, 0.4103, 0.8451, 0.4701, 0.8451, 0.4701, 0.8451, 0.4103, 0.8451, 0.4103, 0.8361, 0.4701, 0.8361, 0.4701, 0.9139, 0.4103, 0.9139, 0.4103, 0.9049, 0.4701, 0.9049, 0.4701, 0.9049, 0.4103, 0.9049, 0.4103, 0.8959, 0.4701, 0.8959, 0.4701, 0.3541, 0.4103, 0.3541, 0.4103, 0.3451, 0.4701, 0.3451, 0.4701, 0.3451, 0.4103, 0.3451, 0.4103, 0.3361, 0.4701, 0.3361, 0.4701, 0.4139, 0.4103, 0.4139, 0.4103, 0.4049, 0.4701, 0.4049, 0.4701, 0.4049, 0.4103, 0.4049, 0.4103, 0.3959, 0.4701, 0.3959, 0.4103, 0.2147, 0.4103, 0.1549, 0.4103, 0.1549, 0.4103, 0.1639, 0.4103, 0.2147, 0.5897, 0.4049, 0.5299, 0.4049, 0.5299, 0.3959, 0.5897, 0.3959, 0.5299, 0.4049, 0.4701, 0.4049, 0.4701, 0.3959, 0.5299, 0.3959, 0.5897, 0.4139, 0.5299, 0.4139, 0.5299, 0.4049, 0.5897, 0.4049, 0.5299, 0.4139, 0.4701, 0.4139, 0.4701, 0.4049, 0.5299, 0.4049, 0.5897, 0.3451, 0.5299, 0.3451, 0.5299, 0.3361, 0.5897, 0.3361, 0.5299, 0.3451, 0.4701, 0.3451, 0.4701, 0.3361, 0.5299, 0.3361, 0.5897, 0.3541, 0.5299, 0.3541, 0.5299, 0.3451, 0.5897, 0.3451, 0.5299, 0.3541, 0.4701, 0.3541, 0.4701, 0.3451, 0.5299, 0.3451, 0.5897, 0.9049, 0.5299, 0.9049, 0.5299, 0.8959, 0.5897, 0.8959, 0.5299, 0.9049, 0.4701, 0.9049, 0.4701, 0.8959, 0.5299, 0.8959, 0.5897, 0.9139, 0.5299, 0.9139, 0.5299, 0.9049, 0.5897, 0.9049, 0.5299, 0.9139, 0.4701, 0.9139, 0.4701, 0.9049, 0.5299, 0.9049, 0.5897, 0.8451, 0.5299, 0.8451, 0.5299, 0.8361, 0.5897, 0.8361, 0.5299, 0.8451, 0.4701, 0.8451, 0.4701, 0.8361, 0.5299, 0.8361, 0.5897, 0.8541, 0.5299, 0.8541, 0.5299, 0.8451, 0.5897, 0.8451, 0.5299, 0.8541, 0.4701, 0.8541, 0.4701, 0.8451, 0.5299, 0.8451, 0.5897, 0.1549, 0.5299, 0.1549, 0.5299, 0.1459, 0.5897, 0.1459, 0.5299, 0.1549, 0.4701, 0.1549, 0.4701, 0.1459, 0.5299, 0.1459, 0.5897, 0.1639, 0.5299, 0.1639, 0.5299, 0.1549, 0.5897, 0.1549, 0.5299, 0.1639, 0.4701, 0.1639, 0.4701, 0.1549, 0.5299, 0.1549, 0.5897, 0.0951, 0.5299, 0.0951, 0.5299, 0.08611, 0.5897, 0.08611, 0.5299, 0.0951, 0.4701, 0.0951, 0.4701, 0.08611, 0.5299, 0.08611, 0.5897, 0.1041, 0.5299, 0.1041, 0.5299, 0.0951, 0.5897, 0.0951, 0.5299, 0.1041, 0.4701, 0.1041, 0.4701, 0.0951, 0.5299, 0.0951, 0.5897, 0.6549, 0.5299, 0.6549, 0.5299, 0.6459, 0.5897, 0.6459, 0.5299, 0.6549, 0.4701, 0.6549, 0.4701, 0.6459, 0.5299, 0.6459, 0.5897, 0.6639, 0.5299, 0.6639, 0.5299, 0.6549, 0.5897, 0.6549, 0.5299, 0.6639, 0.4701, 0.6639, 0.4701, 0.6549, 0.5299, 0.6549, 0.5897, 0.5951, 0.5299, 0.5951, 0.5299, 0.5861, 0.5897, 0.5861, 0.5299, 0.5951, 0.4701, 0.5951, 0.4701, 0.5861, 0.5299, 0.5861, 0.5897, 0.6041, 0.5299, 0.6041, 0.5299, 0.5951, 0.5897, 0.5951, 0.5299, 0.6041, 0.4701, 0.6041, 0.4701, 0.5951, 0.5299, 0.5951, 0.4103, 0.2853, 0.4701, 0.2853, 0.4701, 0.3361, 0.4103, 0.3361, 0.4701, 0.2853, 0.5299, 0.2853, 0.5299, 0.3361, 0.4701, 0.3361, 0.4103, 0.3541, 0.4701, 0.3541, 0.4701, 0.3959, 0.4103, 0.3959, 0.4701, 0.3541, 0.5299, 0.3541, 0.5299, 0.3959, 0.4701, 0.3959, 0.4103, 0.4139, 0.4701, 0.4139, 0.4701, 0.4647, 0.4103, 0.4647, 0.4701, 0.4139, 0.5299, 0.4139, 0.5299, 0.4647, 0.4701, 0.4647, 0.4103, 0.9139, 0.4701, 0.9139, 0.4701, 0.9647, 0.4103, 0.9647, 0.4701, 0.9139, 0.5299, 0.9139, 0.5299, 0.9647, 0.4701, 0.9647, 0.4103, 0.8541, 0.4701, 0.8541, 0.4701, 0.8959, 0.4103, 0.8959, 0.4701, 0.8541, 0.5299, 0.8541, 0.5299, 0.8959, 0.4701, 0.8959, 0.4103, 0.5353, 0.4701, 0.5353, 0.4701, 0.5861, 0.4103, 0.5861, 0.4701, 0.5353, 0.5299, 0.5353, 0.5299, 0.5861, 0.4701, 0.5861, 0.4103, 0.6041, 0.4701, 0.6041, 0.4701, 0.6459, 0.4103, 0.6459, 0.4701, 0.6041, 0.5299, 0.6041, 0.5299, 0.6459, 0.4701, 0.6459, 0.4103, 0.0353, 0.4701, 0.0353, 0.4701, 0.08611, 0.4103, 0.08611, 0.4701, 0.0353, 0.5299, 0.0353, 0.5299, 0.08611, 0.4701, 0.08611, 0.4103, 0.1041, 0.4701, 0.1041, 0.4701, 0.1459, 0.4103, 0.1459, 0.4701, 0.1041, 0.5299, 0.1041, 0.5299, 0.1459, 0.4701, 0.1459, 0.4103, 0.1639, 0.4701, 0.1639, 0.4701, 0.2147, 0.4103, 0.2147, 0.4701, 0.1639, 0.5299, 0.1639, 0.5299, 0.2147, 0.4701, 0.2147, 0.4103, 0.6639, 0.4701, 0.6639, 0.4701, 0.7147, 0.4103, 0.7147, 0.4701, 0.6639, 0.5299, 0.6639, 0.5299, 0.7147, 0.4701, 0.7147, 0.4103, 0.2853, 0.4701, 0.2853, 0.4701, 0.2853, 0.4103, 0.2853, 0.4701, 0.2853, 0.5299, 0.2853, 0.5299, 0.2853, 0.4701, 0.2853, 0.4103, 0.0353, 0.4701, 0.0353, 0.4701, 0.0353, 0.4103, 0.0353, 0.4701, 0.0353, 0.5299, 0.0353, 0.5299, 0.0353, 0.4701, 0.0353, 0.5897, 0.9647, 0.5299, 0.9647, 0.5299, 0.9647, 0.5897, 0.9647, 0.5299, 0.9647, 0.4701, 0.9647, 0.4701, 0.9647, 0.5299, 0.9647, 0.5897, 0.7147, 0.5299, 0.7147, 0.5299, 0.7147, 0.5897, 0.7147, 0.5299, 0.7147, 0.4701, 0.7147, 0.4701, 0.7147, 0.5299, 0.7147, 0.5897, 0.4647, 0.5299, 0.4647, 0.5299, 0.4647, 0.5897, 0.4647, 0.5299, 0.4647, 0.4701, 0.4647, 0.4701, 0.4647, 0.5299, 0.4647, 0.5897, 0.2147, 0.5299, 0.2147, 0.5299, 0.2147, 0.5897, 0.2147, 0.5299, 0.2147, 0.4701, 0.2147, 0.4701, 0.2147, 0.5299, 0.2147, 0.4103, 0.7853, 0.4701, 0.7853, 0.4701, 0.8361, 0.4103, 0.8361, 0.4701, 0.7853, 0.5299, 0.7853, 0.5299, 0.8361, 0.4701, 0.8361, 0.625, 0.9022, 0.7871, 0.7363, 0.6113, 0.9121, 0.5417, 1.0, 0.4583, 1.0, 0.4701, 0.9647, 0.5299, 0.9647, 0.5417, 0.25, 0.4656, 0.25, 0.4606, 0.2431, 0.4701, 0.2147, 0.5299, 0.2147, 0.38, 0.755, 0.3817, 0.75, 0.4509, 0.75, 0.4606, 0.7569, 0.4701, 0.7853, 0.4103, 0.7853, 0.4606, 0.7431, 0.4509, 0.75, 0.3817, 0.75, 0.3798, 0.7452, 0.4103, 0.7147, 0.4701, 0.7147, 0.3661, 0.5089, 0.375, 0.5126, 0.375, 0.5833, 0.3397, 0.5951, 0.3397, 0.5353, 0.4583, 0.5, 0.5417, 0.5, 0.5299, 0.5353, 0.4701, 0.5353, 0.5417, 0.5, 0.4583, 0.5, 0.4701, 0.4647, 0.5299, 0.4647, 0.1297, 0.5047, 0.1316, 0.5, 0.2083, 0.5, 0.2201, 0.5353, 0.1603, 0.5353, 0.3797, 0.2547, 0.3816, 0.25, 0.451, 0.25, 0.4606, 0.2569, 0.4701, 0.2853, 0.4103, 0.2853, 0.6292, 0.7458, 0.625, 0.7441, 0.625, 0.6667, 0.6603, 0.6549, 0.6603, 0.7147, 0.4606, 0.2431, 0.451, 0.25, 0.3816, 0.25, 0.3797, 0.2453, 0.4103, 0.2147, 0.4701, 0.2147, 0.8708, 0.5042, 0.875, 0.5059, 0.875, 0.5833, 0.8397, 0.5951, 0.8397, 0.5353, 0.4583, 0.0, 0.5417, 0.0, 0.5299, 0.0353, 0.4701, 0.0353, 0.4103, 0.5353, 0.4701, 0.5353, 0.4701, 0.5353, 0.4103, 0.5353, 0.4701, 0.5353, 0.5299, 0.5353, 0.5299, 0.5353, 0.4701, 0.5353, 0.4103, 0.7853, 0.4701, 0.7853, 0.4701, 0.7853, 0.4103, 0.7853, 0.4701, 0.7853, 0.5299, 0.7853, 0.5299, 0.7853, 0.4701, 0.7853, 0.6312, 0.5062, 0.625, 0.5086, 0.6188, 0.5062, 0.6165, 0.5, 0.6189, 0.4939, 0.625, 0.4915, 0.6312, 0.5062, 0.6335, 0.5, 0.7083, 0.5, 0.7201, 0.5353, 0.6603, 0.5353, 0.6163, 0.9913, 0.625, 0.9874, 0.8661, 0.7411, 0.875, 0.7374, 0.6161, 0.00889, 0.6124, 0.0, 0.3839, 0.5089, 0.375, 0.5126, 0.3661, 0.5089, 0.3624, 0.5, 0.3839, 0.4911, 0.3875, 0.5, 0.6163, 0.9913, 0.6124, 1.0, 0.5417, 1.0, 0.5299, 0.9647, 0.5897, 0.9647, 0.1293, 0.7457, 0.131, 0.75, 0.3795, 0.9955, 0.3811, 1.0, 0.3794, 0.004369, 0.375, 0.005933, 0.8708, 0.5042, 0.8691, 0.5, 0.6208, 0.2542, 0.6191, 0.25, 0.6208, 0.2458, 0.625, 0.2441, 0.6292, 0.7458, 0.6309, 0.75, 0.6208, 0.7542, 0.619, 0.75, 0.6207, 0.7457, 0.625, 0.7441, 0.1293, 0.7457, 0.125, 0.7441, 0.125, 0.6667, 0.1603, 0.6549, 0.1603, 0.7147, 0.3797, 0.2547, 0.375, 0.2566, 0.1297, 0.5047, 0.125, 0.5066, 0.3797, 0.2453, 0.3816, 0.25, 0.38, 0.755, 0.375, 0.7568, 0.3702, 0.7452, 0.375, 0.7434, 0.3798, 0.7452, 0.3817, 0.75, 0.5417, 0.75, 0.4656, 0.75, 0.4606, 0.7431, 0.4701, 0.7147, 0.5299, 0.7147, 0.7871, 0.7363, 0.8061, 0.75, 0.6113, 0.9121, 0.625, 0.8333, 0.625, 0.9022, 0.6113, 0.9121, 0.5897, 0.9049, 0.5897, 0.8451, 0.6177, 0.5858, 0.625, 0.5759, 0.632, 0.5857, 0.2894, 0.7431, 0.2992, 0.75, 0.3819, 0.8356, 0.4606, 0.2569, 0.451, 0.25, 0.4606, 0.2431, 0.4606, 0.7569, 0.4509, 0.75, 0.4606, 0.7431, 0.6177, 0.5858, 0.625, 0.5907, 0.625, 0.6667, 0.5897, 0.6549, 0.5897, 0.5951, 0.375, 0.8406, 0.2894, 0.7431, 0.3819, 0.8356, 0.4656, 0.25, 0.4606, 0.2569, 0.4606, 0.2431, 0.625, 0.5907, 0.6177, 0.5858, 0.632, 0.5857])
me_cube.update()
me_cube_001 = bpy.data.meshes.new('Cube.001')
me_cube_001.from_pydata([(-1.186, 1.186, -1.007), (1.186, 1.186, -1.007), (1.186, -1.186, -1.007), (-1.186, -1.186, -1.007), (-0.8757, -0.8757, -1.007), (-0.9835, -0.9835, 0.0), (0.9835, -0.9835, 0.0), (0.9835, 0.9835, 0.0), (-0.9835, 0.9835, 0.0), (-0.8757, 0.8757, -1.007), (0.8757, 0.8757, -1.007), (0.8757, -0.8757, -1.007), (-0.9835, -0.9835, -0.454), (-0.9835, -0.9835, -0.3455), (-0.8427, -0.8427, -0.3998), (0.9835, -0.9835, -0.3455), (0.9835, -0.9835, -0.454), (0.8427, -0.8427, -0.3998), (0.9835, 0.9835, -0.3455), (0.9835, 0.9835, -0.454), (0.8427, 0.8427, -0.3998), (-0.9835, 0.9835, -0.3455), (-0.9835, 0.9835, -0.454), (-0.8427, 0.8427, -0.3998), (0.9835, -0.9835, -0.9418), (-0.9835, -0.9835, -0.9418), (-0.9835, 0.9835, -0.9418), (0.9835, 0.9835, -0.9418), (-1.186, 1.186, -1.339), (1.186, 1.186, -1.339), (1.186, -1.186, -1.339), (-1.186, -1.186, -1.339), (-1.35, 1.35, -1.501), (-1.35, -1.35, -1.501), (-1.35, 1.35, -1.339), (1.35, 1.35, -1.501), (1.35, 1.35, -1.339), (1.35, -1.35, -1.501), (1.35, -1.35, -1.339), (-1.35, -1.35, -1.339)], [], [(1, 0, 9, 10), (3, 2, 11, 4), (0, 3, 4, 9), (2, 1, 10, 11), (31, 3, 0, 28), (28, 0, 1, 29), (29, 1, 2, 30), (30, 2, 3, 31), (18, 7, 6, 15), (27, 19, 16, 24), (26, 22, 19, 27), (25, 12, 22, 26), (15, 6, 5, 13), (21, 8, 7, 18), (13, 5, 8, 21), (13, 21, 23, 14), (14, 23, 22, 12), (21, 18, 20, 23), (23, 20, 19, 22), (18, 15, 17, 20), (20, 17, 16, 19), (15, 13, 14, 17), (17, 14, 12, 16), (24, 16, 12, 25), (11, 24, 25, 4), (4, 25, 26, 9), (9, 26, 27, 10), (10, 27, 24, 11), (30, 31, 39, 38), (28, 29, 36, 34), (29, 30, 38, 36), (31, 28, 34, 39), (32, 35, 37, 33), (37, 38, 39, 33), (35, 36, 38, 37), (32, 34, 36, 35), (33, 39, 34, 32)])
_uv = me_cube_001.uv_layers.new(name='UVMap')
_uv.uv.foreach_set('vector', [0.4161, 0.5, 0.4161, 0.25, 0.4161, 0.25, 0.4161, 0.5, 0.4161, 1.0, 0.4161, 0.75, 0.4161, 0.75, 0.4161, 1.0, 0.4161, 0.25, 0.4161, 0.0, 0.4161, 0.0, 0.4161, 0.25, 0.4161, 0.75, 0.4161, 0.5, 0.4161, 0.5, 0.4161, 0.75, 0.3885, 0.0, 0.4161, 0.0, 0.4161, 0.25, 0.3885, 0.25, 0.3885, 0.25, 0.4161, 0.25, 0.4161, 0.5, 0.3885, 0.5, 0.3885, 0.5, 0.4161, 0.5, 0.4161, 0.75, 0.3885, 0.75, 0.3885, 0.75, 0.4161, 0.75, 0.4161, 1.0, 0.3885, 1.0, 0.4712, 0.5, 0.5, 0.5, 0.5, 0.75, 0.4712, 0.75, 0.4216, 0.5, 0.4622, 0.5, 0.4622, 0.75, 0.4216, 0.75, 0.4216, 0.25, 0.4622, 0.25, 0.4622, 0.5, 0.4216, 0.5, 0.4216, 0.0, 0.4622, 0.0, 0.4622, 0.25, 0.4216, 0.25, 0.4712, 0.75, 0.5, 0.75, 0.5, 1.0, 0.4712, 1.0, 0.4712, 0.25, 0.5, 0.25, 0.5, 0.5, 0.4712, 0.5, 0.4712, 0.0, 0.5, 0.0, 0.5, 0.25, 0.4712, 0.25, 0.4712, 0.0, 0.4712, 0.25, 0.4667, 0.25, 0.4667, 0.0, 0.4667, 0.0, 0.4667, 0.25, 0.4622, 0.25, 0.4622, 0.0, 0.4712, 0.25, 0.4712, 0.5, 0.4667, 0.5, 0.4667, 0.25, 0.4667, 0.25, 0.4667, 0.5, 0.4622, 0.5, 0.4622, 0.25, 0.4712, 0.5, 0.4712, 0.75, 0.4667, 0.75, 0.4667, 0.5, 0.4667, 0.5, 0.4667, 0.75, 0.4622, 0.75, 0.4622, 0.5, 0.4712, 0.75, 0.4712, 1.0, 0.4667, 1.0, 0.4667, 0.75, 0.4667, 0.75, 0.4667, 1.0, 0.4622, 1.0, 0.4622, 0.75, 0.4216, 0.75, 0.4622, 0.75, 0.4622, 1.0, 0.4216, 1.0, 0.4161, 0.75, 0.4216, 0.75, 0.4216, 1.0, 0.4161, 1.0, 0.4161, 0.0, 0.4216, 0.0, 0.4216, 0.25, 0.4161, 0.25, 0.4161, 0.25, 0.4216, 0.25, 0.4216, 0.5, 0.4161, 0.5, 0.4161, 0.5, 0.4216, 0.5, 0.4216, 0.75, 0.4161, 0.75, 0.3885, 0.75, 0.3885, 1.0, 0.3885, 1.0, 0.3885, 0.75, 0.3885, 0.25, 0.3885, 0.5, 0.3885, 0.5, 0.3885, 0.25, 0.3885, 0.5, 0.3885, 0.75, 0.3885, 0.75, 0.3885, 0.5, 0.3885, 0.0, 0.3885, 0.25, 0.3885, 0.25, 0.3885, 0.0, 0.125, 0.5, 0.375, 0.5, 0.375, 0.75, 0.125, 0.75, 0.375, 0.75, 0.3885, 0.75, 0.3885, 1.0, 0.375, 1.0, 0.375, 0.5, 0.3885, 0.5, 0.3885, 0.75, 0.375, 0.75, 0.375, 0.25, 0.3885, 0.25, 0.3885, 0.5, 0.375, 0.5, 0.375, 0.0, 0.3885, 0.0, 0.3885, 0.25, 0.375, 0.25])
me_cube_001.update()
me_cube_002 = bpy.data.meshes.new('Cube.002')
me_cube_002.from_pydata([(-1.186, 1.186, -0.783), (1.186, 1.186, -0.783), (1.186, -1.186, -0.783), (-1.186, -1.186, -0.783), (-0.8757, -0.8757, -0.783), (-0.9835, -0.9835, 0.0), (0.9835, -0.9835, 0.0), (0.9835, 0.9835, 0.0), (-0.9835, 0.9835, 0.0), (-0.8757, 0.8757, -0.783), (0.8757, 0.8757, -0.783), (0.8757, -0.8757, -0.783), (-0.9835, -0.9835, -0.454), (-0.9835, -0.9835, -0.3455), (-0.8427, -0.8427, -0.3998), (0.9835, -0.9835, -0.3455), (0.9835, -0.9835, -0.454), (0.8427, -0.8427, -0.3998), (0.9835, 0.9835, -0.3455), (0.9835, 0.9835, -0.454), (0.8427, 0.8427, -0.3998), (-0.9835, 0.9835, -0.3455), (-0.9835, 0.9835, -0.454), (-0.8427, 0.8427, -0.3998), (0.9835, -0.9835, -0.7177), (-0.9835, -0.9835, -0.7177), (-0.9835, 0.9835, -0.7177), (0.9835, 0.9835, -0.7177), (-1.186, 1.186, -1.339), (1.186, 1.186, -1.339), (1.186, -1.186, -1.339), (-1.186, -1.186, -1.339), (-1.35, 1.35, -1.501), (-1.35, -1.35, -1.501), (-1.35, 1.35, -1.339), (1.35, 1.35, -1.501), (1.35, 1.35, -1.339), (1.35, -1.35, -1.501), (1.35, -1.35, -1.339), (-1.35, -1.35, -1.339)], [], [(1, 0, 9, 10), (3, 2, 11, 4), (0, 3, 4, 9), (2, 1, 10, 11), (31, 3, 0, 28), (28, 0, 1, 29), (29, 1, 2, 30), (30, 2, 3, 31), (18, 7, 6, 15), (27, 19, 16, 24), (26, 22, 19, 27), (25, 12, 22, 26), (15, 6, 5, 13), (21, 8, 7, 18), (13, 5, 8, 21), (13, 21, 23, 14), (14, 23, 22, 12), (21, 18, 20, 23), (23, 20, 19, 22), (18, 15, 17, 20), (20, 17, 16, 19), (15, 13, 14, 17), (17, 14, 12, 16), (24, 16, 12, 25), (11, 24, 25, 4), (4, 25, 26, 9), (9, 26, 27, 10), (10, 27, 24, 11), (30, 31, 39, 38), (28, 29, 36, 34), (29, 30, 38, 36), (31, 28, 34, 39), (32, 35, 37, 33), (37, 38, 39, 33), (35, 36, 38, 37), (32, 34, 36, 35), (33, 39, 34, 32)])
_uv = me_cube_002.uv_layers.new(name='UVMap')
_uv.uv.foreach_set('vector', [0.4161, 0.5, 0.4161, 0.25, 0.4161, 0.25, 0.4161, 0.5, 0.4161, 1.0, 0.4161, 0.75, 0.4161, 0.75, 0.4161, 1.0, 0.4161, 0.25, 0.4161, 0.0, 0.4161, 0.0, 0.4161, 0.25, 0.4161, 0.75, 0.4161, 0.5, 0.4161, 0.5, 0.4161, 0.75, 0.3885, 0.0, 0.4161, 0.0, 0.4161, 0.25, 0.3885, 0.25, 0.3885, 0.25, 0.4161, 0.25, 0.4161, 0.5, 0.3885, 0.5, 0.3885, 0.5, 0.4161, 0.5, 0.4161, 0.75, 0.3885, 0.75, 0.3885, 0.75, 0.4161, 0.75, 0.4161, 1.0, 0.3885, 1.0, 0.4712, 0.5, 0.5, 0.5, 0.5, 0.75, 0.4712, 0.75, 0.4216, 0.5, 0.4622, 0.5, 0.4622, 0.75, 0.4216, 0.75, 0.4216, 0.25, 0.4622, 0.25, 0.4622, 0.5, 0.4216, 0.5, 0.4216, 0.0, 0.4622, 0.0, 0.4622, 0.25, 0.4216, 0.25, 0.4712, 0.75, 0.5, 0.75, 0.5, 1.0, 0.4712, 1.0, 0.4712, 0.25, 0.5, 0.25, 0.5, 0.5, 0.4712, 0.5, 0.4712, 0.0, 0.5, 0.0, 0.5, 0.25, 0.4712, 0.25, 0.4712, 0.0, 0.4712, 0.25, 0.4667, 0.25, 0.4667, 0.0, 0.4667, 0.0, 0.4667, 0.25, 0.4622, 0.25, 0.4622, 0.0, 0.4712, 0.25, 0.4712, 0.5, 0.4667, 0.5, 0.4667, 0.25, 0.4667, 0.25, 0.4667, 0.5, 0.4622, 0.5, 0.4622, 0.25, 0.4712, 0.5, 0.4712, 0.75, 0.4667, 0.75, 0.4667, 0.5, 0.4667, 0.5, 0.4667, 0.75, 0.4622, 0.75, 0.4622, 0.5, 0.4712, 0.75, 0.4712, 1.0, 0.4667, 1.0, 0.4667, 0.75, 0.4667, 0.75, 0.4667, 1.0, 0.4622, 1.0, 0.4622, 0.75, 0.4216, 0.75, 0.4622, 0.75, 0.4622, 1.0, 0.4216, 1.0, 0.4161, 0.75, 0.4216, 0.75, 0.4216, 1.0, 0.4161, 1.0, 0.4161, 0.0, 0.4216, 0.0, 0.4216, 0.25, 0.4161, 0.25, 0.4161, 0.25, 0.4216, 0.25, 0.4216, 0.5, 0.4161, 0.5, 0.4161, 0.5, 0.4216, 0.5, 0.4216, 0.75, 0.4161, 0.75, 0.3885, 0.75, 0.3885, 1.0, 0.3885, 1.0, 0.3885, 0.75, 0.3885, 0.25, 0.3885, 0.5, 0.3885, 0.5, 0.3885, 0.25, 0.3885, 0.5, 0.3885, 0.75, 0.3885, 0.75, 0.3885, 0.5, 0.3885, 0.0, 0.3885, 0.25, 0.3885, 0.25, 0.3885, 0.0, 0.125, 0.5, 0.375, 0.5, 0.375, 0.75, 0.125, 0.75, 0.375, 0.75, 0.3885, 0.75, 0.3885, 1.0, 0.375, 1.0, 0.375, 0.5, 0.3885, 0.5, 0.3885, 0.75, 0.375, 0.75, 0.375, 0.25, 0.3885, 0.25, 0.3885, 0.5, 0.375, 0.5, 0.375, 0.0, 0.3885, 0.0, 0.3885, 0.25, 0.375, 0.25])
me_cube_002.update()
me_cube_003 = bpy.data.meshes.new('Cube.003')
me_cube_003.from_pydata([(-1.186, 1.186, -0.6856), (1.186, 1.186, -0.6856), (1.186, -1.186, -0.6856), (-1.186, -1.186, -0.6856), (-0.8757, -0.8757, -0.6856), (-1.117, -1.117, 0.0), (1.117, -1.117, 0.0), (1.117, 1.117, 0.0), (-1.117, 1.117, 0.0), (-0.8757, 0.8757, -0.6856), (0.8757, 0.8757, -0.6856), (0.8757, -0.8757, -0.6856), (-0.9835, -0.9835, -0.454), (-1.117, -1.117, -0.369), (-0.8427, -0.8427, -0.3998), (1.117, -1.117, -0.369), (0.9835, -0.9835, -0.454), (0.8427, -0.8427, -0.3998), (1.117, 1.117, -0.369), (0.9835, 0.9835, -0.454), (0.8427, 0.8427, -0.3998), (-1.117, 1.117, -0.369), (-0.9835, 0.9835, -0.454), (-0.8427, 0.8427, -0.3998), (0.9835, -0.9835, -0.6203), (-0.9835, -0.9835, -0.6203), (-0.9835, 0.9835, -0.6203), (0.9835, 0.9835, -0.6203), (-1.186, 1.186, -1.339), (1.186, 1.186, -1.339), (1.186, -1.186, -1.339), (-1.186, -1.186, -1.339), (-1.35, 1.35, -1.501), (-1.35, -1.35, -1.501), (-1.35, 1.35, -1.339), (1.35, 1.35, -1.501), (1.35, 1.35, -1.339), (1.35, -1.35, -1.501), (1.35, -1.35, -1.339), (-1.35, -1.35, -1.339)], [], [(1, 0, 9, 10), (3, 2, 11, 4), (0, 3, 4, 9), (2, 1, 10, 11), (31, 3, 0, 28), (28, 0, 1, 29), (29, 1, 2, 30), (30, 2, 3, 31), (18, 7, 6, 15), (27, 19, 16, 24), (26, 22, 19, 27), (25, 12, 22, 26), (15, 6, 5, 13), (21, 8, 7, 18), (13, 5, 8, 21), (13, 21, 23, 14), (14, 23, 22, 12), (21, 18, 20, 23), (23, 20, 19, 22), (18, 15, 17, 20), (20, 17, 16, 19), (15, 13, 14, 17), (17, 14, 12, 16), (24, 16, 12, 25), (11, 24, 25, 4), (4, 25, 26, 9), (9, 26, 27, 10), (10, 27, 24, 11), (30, 31, 39, 38), (28, 29, 36, 34), (29, 30, 38, 36), (31, 28, 34, 39), (32, 35, 37, 33), (37, 38, 39, 33), (35, 36, 38, 37), (32, 34, 36, 35), (33, 39, 34, 32)])
_uv = me_cube_003.uv_layers.new(name='UVMap')
_uv.uv.foreach_set('vector', [0.4161, 0.5, 0.4161, 0.25, 0.4161, 0.25, 0.4161, 0.5, 0.4161, 1.0, 0.4161, 0.75, 0.4161, 0.75, 0.4161, 1.0, 0.4161, 0.25, 0.4161, 0.0, 0.4161, 0.0, 0.4161, 0.25, 0.4161, 0.75, 0.4161, 0.5, 0.4161, 0.5, 0.4161, 0.75, 0.3885, 0.0, 0.4161, 0.0, 0.4161, 0.25, 0.3885, 0.25, 0.3885, 0.25, 0.4161, 0.25, 0.4161, 0.5, 0.3885, 0.5, 0.3885, 0.5, 0.4161, 0.5, 0.4161, 0.75, 0.3885, 0.75, 0.3885, 0.75, 0.4161, 0.75, 0.4161, 1.0, 0.3885, 1.0, 0.4712, 0.5, 0.5, 0.5, 0.5, 0.75, 0.4712, 0.75, 0.4216, 0.5, 0.4622, 0.5, 0.4622, 0.75, 0.4216, 0.75, 0.4216, 0.25, 0.4622, 0.25, 0.4622, 0.5, 0.4216, 0.5, 0.4216, 0.0, 0.4622, 0.0, 0.4622, 0.25, 0.4216, 0.25, 0.4712, 0.75, 0.5, 0.75, 0.5, 1.0, 0.4712, 1.0, 0.4712, 0.25, 0.5, 0.25, 0.5, 0.5, 0.4712, 0.5, 0.4712, 0.0, 0.5, 0.0, 0.5, 0.25, 0.4712, 0.25, 0.4712, 0.0, 0.4712, 0.25, 0.4667, 0.25, 0.4667, 0.0, 0.4667, 0.0, 0.4667, 0.25, 0.4622, 0.25, 0.4622, 0.0, 0.4712, 0.25, 0.4712, 0.5, 0.4667, 0.5, 0.4667, 0.25, 0.4667, 0.25, 0.4667, 0.5, 0.4622, 0.5, 0.4622, 0.25, 0.4712, 0.5, 0.4712, 0.75, 0.4667, 0.75, 0.4667, 0.5, 0.4667, 0.5, 0.4667, 0.75, 0.4622, 0.75, 0.4622, 0.5, 0.4712, 0.75, 0.4712, 1.0, 0.4667, 1.0, 0.4667, 0.75, 0.4667, 0.75, 0.4667, 1.0, 0.4622, 1.0, 0.4622, 0.75, 0.4216, 0.75, 0.4622, 0.75, 0.4622, 1.0, 0.4216, 1.0, 0.4161, 0.75, 0.4216, 0.75, 0.4216, 1.0, 0.4161, 1.0, 0.4161, 0.0, 0.4216, 0.0, 0.4216, 0.25, 0.4161, 0.25, 0.4161, 0.25, 0.4216, 0.25, 0.4216, 0.5, 0.4161, 0.5, 0.4161, 0.5, 0.4216, 0.5, 0.4216, 0.75, 0.4161, 0.75, 0.3885, 0.75, 0.3885, 1.0, 0.3885, 1.0, 0.3885, 0.75, 0.3885, 0.25, 0.3885, 0.5, 0.3885, 0.5, 0.3885, 0.25, 0.3885, 0.5, 0.3885, 0.75, 0.3885, 0.75, 0.3885, 0.5, 0.3885, 0.0, 0.3885, 0.25, 0.3885, 0.25, 0.3885, 0.0, 0.125, 0.5, 0.375, 0.5, 0.375, 0.75, 0.125, 0.75, 0.375, 0.75, 0.3885, 0.75, 0.3885, 1.0, 0.375, 1.0, 0.375, 0.5, 0.3885, 0.5, 0.3885, 0.75, 0.375, 0.75, 0.375, 0.25, 0.3885, 0.25, 0.3885, 0.5, 0.375, 0.5, 0.375, 0.0, 0.3885, 0.0, 0.3885, 0.25, 0.375, 0.25])
me_cube_003.update()

# ---- objects
ob_light = bpy.data.objects.new('Light', light_light)
ob_camera = bpy.data.objects.new('Camera', cam_camera)
ob_barrel = bpy.data.objects.new('barrel', me_cylinder)
ob_crate = bpy.data.objects.new('crate', me_cube)
ob_cube = bpy.data.objects.new('Cube', me_cube_001)
ob_cube_001 = bpy.data.objects.new('Cube.001', me_cube_002)
ob_cube_002 = bpy.data.objects.new('Cube.002', me_cube_003)

# ---- transforms, parenting, visibility, modifiers, constraints
ob_light.location = (4.076, 1.005, 5.904)
ob_light.rotation_euler = (0.6503, 0.05522, 1.866)
ob_light.lock_rotations_4d = False
ob_light.empty_display_type = 'ARROWS'
ob_light.color = (0.0, 0.0, 0.0, 0.0)
ob_light.lineart.crease_threshold = 0.0
ob_camera.location = (7.359, -6.926, 4.958)
ob_camera.rotation_euler = (1.109, 0.0, 0.8149)
ob_camera.lock_rotations_4d = False
ob_camera.empty_display_type = 'ARROWS'
ob_camera.color = (0.0, 0.0, 0.0, 0.0)
ob_camera.display_type = 'WIRE'
ob_camera.lineart.crease_threshold = 0.0
ob_barrel.location = (0.0, 0.0, 0.6052)
ob_crate.location = (0.0, 0.0, 0.6078)
ob_cube.location = (0.0, 0.0, 1.501)
ob_cube.scale = (0.3498, 0.3498, 1.0)
_m = ob_cube.modifiers.new('Mirror', 'MIRROR')
_m.use_axis = (False, False, True)
_m.use_clip = True
ob_cube_001.location = (2.0, 0.0, 1.501)
ob_cube_001.scale = (0.3498, 0.3498, 1.0)
_m = ob_cube_001.modifiers.new('Mirror', 'MIRROR')
_m.use_axis = (False, False, True)
_m.use_clip = True
ob_cube_002.location = (4.0, 0.0, 1.501)
ob_cube_002.scale = (0.3498, 0.3498, 1.0)
_m = ob_cube_002.modifiers.new('Mirror', 'MIRROR')
_m.use_axis = (False, False, True)
_m.use_clip = True

# ---- collection membership
col_collection.objects.link(ob_light)
col_collection.objects.link(ob_camera)
col_collection.objects.link(ob_barrel)
col_collection.objects.link(ob_crate)
col_collection.objects.link(ob_cube)
col_collection.objects.link(ob_cube_001)
col_collection.objects.link(ob_cube_002)

# ---- scene / render settings (as saved in the file)
scene.camera = ob_camera
scene.frame_start = 1; scene.frame_end = 250; scene.frame_set(1)
scene.render.engine = 'BLENDER_EEVEE_NEXT'
scene.cycles.sampling_pattern = 'TABULATED_SOBOL'
scene.cycles.use_light_tree = False
scene.view_settings.view_transform = 'Filmic'
bpy.context.view_layer.update()
